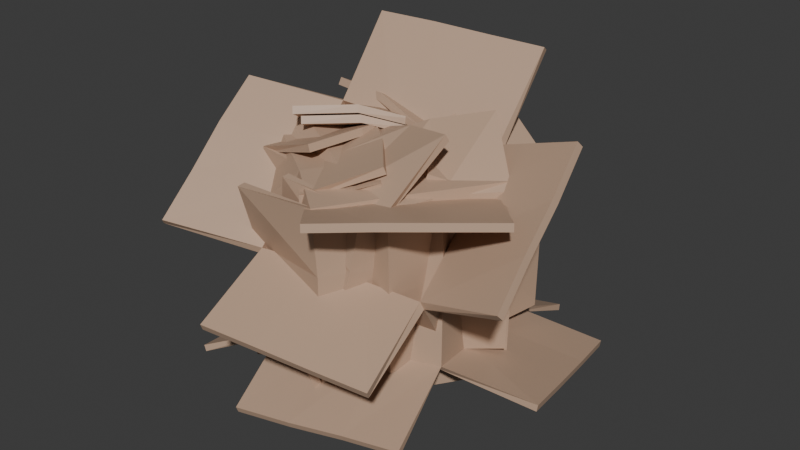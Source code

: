 # Source: boxes.blend  (saved by Blender 4.4.30; exported with 4.5.12 LTS)
import bpy
from mathutils import Matrix  # noqa: F401  (used for matrix-valued properties, if any)

bpy.ops.wm.read_factory_settings(use_empty=True)
scene = bpy.context.scene
scene.name = 'Scene'

# ---- collections
col_boxes = bpy.data.collections.new('boxes'); scene.collection.children.link(col_boxes)

# ---- materials (node trees are filled in below, after node groups)
mat_box = bpy.data.materials.new('box')

# ---- material node trees
mat_box.use_nodes = True; mat_box.node_tree.nodes.clear()
_N = mat_box.node_tree.nodes; _L = mat_box.node_tree.links
n0 = _N.new('ShaderNodeBsdfPrincipled'); n0.name = 'Principled BSDF'; n0.location = (10, 300)
n0.inputs[0].default_value = (0.5127, 0.3476, 0.2435, 1.0)
n1 = _N.new('ShaderNodeOutputMaterial'); n1.name = 'Material Output'; n1.location = (300, 300)
_L.new(n0.outputs[0], n1.inputs[0])
n1.is_active_output = True

# ---- world
world_world = bpy.data.worlds.new('World'); scene.world = world_world
world_world.use_nodes = True; world_world.node_tree.nodes.clear()
_N = world_world.node_tree.nodes; _L = world_world.node_tree.links
n0 = _N.new('ShaderNodeOutputWorld'); n0.name = 'World Output'; n0.location = (300, 300)
n1 = _N.new('ShaderNodeBackground'); n1.name = 'Background'; n1.location = (10, 300)
n1.inputs[0].default_value = (0.05088, 0.05088, 0.05088, 1.0)
_L.new(n1.outputs[0], n0.inputs[0])
n0.is_active_output = True
world_world.color = (0.05088, 0.05088, 0.05088)
world_world.sun_shadow_jitter_overblur = 0.0

# ---- meshes
me_box_0 = bpy.data.meshes.new('box-0')
me_box_0.from_pydata([(0.5634, 0.9966, 0.4879), (0.7274, 0.8031, -0.7981), (-0.9642, 0.6861, 0.3629), (-0.8363, 0.5055, -0.9326), (0.8366, -0.519, 0.7535), (0.9967, -0.711, -0.5524), (-0.6974, -0.8263, 0.6266), (-0.5428, -1.024, -0.6739), (1.198, -1.505, -0.8396), (-0.3154, -1.802, -0.9588), (-1.553, 0.1992, -1.26), (-1.294, -1.295, -1.008), (0.7088, 1.6, -1.141), (-0.7936, 1.298, -1.271), (1.545, 0.9493, -0.9004), (1.836, -0.5446, -0.637), (-0.4466, 0.8027, 0.4136), (0.04954, 0.8939, 0.447), (0.1898, 0.7172, -0.8532), (-0.3003, 0.6194, -0.8936), (0.3232, -0.6423, 0.7065), (-0.182, -0.7212, 0.6766), (-0.02443, -0.932, -0.6386), (0.481, -0.8357, -0.5827), (0.2056, -1.712, -0.9164), (0.6928, -1.601, -0.876), (0.2076, 1.499, -1.186), (-0.2902, 1.41, -1.238), (-0.7907, -0.3191, 0.5271), (-0.8788, 0.1713, 0.4517), (-0.7366, -0.01577, -0.8494), (-0.638, -0.5049, -0.7634), (0.6601, 0.4804, 0.5945), (0.7483, -0.02471, 0.6604), (0.909, -0.2015, -0.6245), (0.81, 0.2902, -0.7174), (-1.477, -0.2987, -1.177), (-1.387, -0.7859, -1.093), (1.742, -0.0456, -0.729), (1.645, 0.4496, -0.8187), (-0.2784, -0.2289, 0.5774), (-0.362, 0.2826, 0.5015), (0.2382, -0.1174, 0.6441), (0.1332, 0.369, 0.5435), (0.6536, 0.8963, -0.1644), (-0.9007, 0.5925, -0.2986), (-0.6282, -0.9274, -0.03342), (0.9304, -0.621, 0.09116), (-0.09663, -0.8412, 0.01038), (0.4093, -0.7529, 0.05454), (0.1302, 0.8069, -0.2076), (-0.386, 0.7116, -0.2617), (0.8476, -0.1113, 0.02646), (0.7503, 0.38, -0.06666), (-0.8334, 0.07534, -0.2053), (-0.7122, -0.4175, -0.131), (0.5401, 0.9509, 0.4569), (0.7109, 0.7646, -0.841), (-0.9205, 0.6541, 0.337), (-0.7957, 0.4768, -0.9663), (0.8006, -0.498, 0.7104), (0.9683, -0.6901, -0.6009), (-0.6654, -0.7919, 0.5893), (-0.5148, -0.9927, -0.717), (1.198, -1.484, -0.8958), (-0.3149, -1.781, -1.015), (-1.527, 0.1949, -1.314), (-1.268, -1.3, -1.062), (0.7182, 1.576, -1.195), (-0.7846, 1.274, -1.325), (1.539, 0.9387, -0.9592), (1.831, -0.5551, -0.6958), (-0.4344, 0.7555, 0.3786), (0.06173, 0.8465, 0.4124), (0.2021, 0.6659, -0.8817), (-0.2878, 0.568, -0.9218), (0.3201, -0.6068, 0.6582), (-0.1837, -0.6876, 0.627), (-0.02971, -0.8861, -0.6769), (0.4745, -0.7896, -0.6205), (0.2063, -1.691, -0.9726), (0.6928, -1.58, -0.9322), (0.2171, 1.475, -1.24), (-0.2809, 1.386, -1.293), (-0.7442, -0.3173, 0.4892), (-0.833, 0.1738, 0.413), (-0.6847, -0.01068, -0.8792), (-0.586, -0.5001, -0.793), (0.6243, 0.4659, 0.5486), (0.7115, -0.03899, 0.6151), (0.8675, -0.2165, -0.6652), (0.7684, 0.2757, -0.7581), (-1.451, -0.303, -1.231), (-1.361, -0.7903, -1.147), (1.737, -0.05682, -0.7877), (1.639, 0.4383, -0.8774), (-0.2712, -0.2381, 0.5186), (-0.3552, 0.2743, 0.4425), (0.2452, -0.1262, 0.5852), (0.1403, 0.3602, 0.4846), (0.6189, 0.8474, -0.1616), (-0.8516, 0.5595, -0.2888), (-0.5933, -0.8786, -0.03676), (0.8809, -0.589, 0.08028), (-0.1064, -0.7829, 0.000285), (0.3983, -0.6947, 0.04453), (0.1405, 0.7486, -0.1981), (-0.3752, 0.6533, -0.2524), (0.789, -0.1232, 0.02102), (0.6916, 0.3685, -0.07202), (-0.7748, 0.08745, -0.2006), (-0.6536, -0.4056, -0.1259)], [], [(51, 19, 3, 45), (55, 31, 7, 46), (49, 23, 5, 47), (53, 35, 1, 44), (42, 20, 4, 33), (22, 7, 9, 24), (30, 3, 10, 36), (18, 1, 12, 26), (34, 5, 15, 38), (3, 19, 27, 13), (19, 18, 26, 27), (5, 23, 25, 8), (23, 22, 24, 25), (28, 6, 21, 40), (40, 21, 20, 42), (46, 7, 22, 48), (48, 22, 23, 49), (44, 1, 18, 50), (50, 18, 19, 51), (16, 41, 43, 17), (41, 40, 42, 43), (2, 29, 41, 16), (29, 28, 40, 41), (1, 35, 39, 14), (35, 34, 38, 39), (7, 31, 37, 11), (31, 30, 36, 37), (17, 43, 32, 0), (43, 42, 33, 32), (47, 5, 34, 52), (52, 34, 35, 53), (45, 3, 30, 54), (54, 30, 31, 55), (29, 54, 55, 28), (2, 45, 54, 29), (33, 52, 53, 32), (4, 47, 52, 33), (17, 50, 51, 16), (0, 44, 50, 17), (21, 48, 49, 20), (6, 46, 48, 21), (32, 53, 44, 0), (20, 49, 47, 4), (28, 55, 46, 6), (16, 51, 45, 2), (107, 101, 59, 75), (111, 102, 63, 87), (105, 103, 61, 79), (109, 100, 57, 91), (98, 89, 60, 76), (78, 80, 65, 63), (86, 92, 66, 59), (74, 82, 68, 57), (90, 94, 71, 61), (59, 69, 83, 75), (75, 83, 82, 74), (61, 64, 81, 79), (79, 81, 80, 78), (84, 96, 77, 62), (96, 98, 76, 77), (102, 104, 78, 63), (104, 105, 79, 78), (100, 106, 74, 57), (106, 107, 75, 74), (72, 73, 99, 97), (97, 99, 98, 96), (58, 72, 97, 85), (85, 97, 96, 84), (57, 70, 95, 91), (91, 95, 94, 90), (63, 67, 93, 87), (87, 93, 92, 86), (73, 56, 88, 99), (99, 88, 89, 98), (103, 108, 90, 61), (108, 109, 91, 90), (101, 110, 86, 59), (110, 111, 87, 86), (85, 84, 111, 110), (58, 85, 110, 101), (89, 88, 109, 108), (60, 89, 108, 103), (73, 72, 107, 106), (56, 73, 106, 100), (77, 76, 105, 104), (62, 77, 104, 102), (88, 56, 100, 109), (76, 60, 103, 105), (84, 62, 102, 111), (72, 58, 101, 107), (8, 25, 81, 64), (5, 8, 64, 61), (9, 7, 63, 65), (11, 37, 93, 67), (7, 11, 67, 63), (10, 3, 59, 66), (13, 27, 83, 69), (3, 13, 69, 59), (12, 1, 57, 68), (14, 39, 95, 70), (1, 14, 70, 57), (15, 5, 61, 71), (24, 9, 65, 80), (25, 24, 80, 81), (26, 12, 68, 82), (27, 26, 82, 83), (36, 10, 66, 92), (37, 36, 92, 93), (38, 15, 71, 94), (39, 38, 94, 95)])
_uv = me_box_0.uv_layers.new(name='UVMap')
_uv.uv.foreach_set('vector', [0.5409, 0.1667, 0.625, 0.1667, 0.625, 0.25, 0.5409, 0.25, 0.5409, 0.4167, 0.625, 0.4167, 0.625, 0.5, 0.5409, 0.5, 0.5409, 0.6667, 0.625, 0.6667, 0.625, 0.75, 0.5409, 0.75, 0.5409, 0.9167, 0.625, 0.9167, 0.625, 1.0, 0.5409, 1.0, 0.2917, 0.6667, 0.375, 0.6667, 0.375, 0.75, 0.2917, 0.75, 0.625, 0.5833, 0.625, 0.5, 0.625, 0.5, 0.625, 0.5833, 0.625, 0.3333, 0.625, 0.25, 0.625, 0.25, 0.625, 0.3333, 0.625, 0.08333, 0.625, 0.0, 0.625, 0.0, 0.625, 0.08333, 0.625, 0.8333, 0.625, 0.75, 0.625, 0.75, 0.625, 0.8333, 0.625, 0.25, 0.625, 0.1667, 0.625, 0.1667, 0.625, 0.25, 0.625, 0.1667, 0.625, 0.08333, 0.625, 0.08333, 0.625, 0.1667, 0.625, 0.75, 0.625, 0.6667, 0.625, 0.6667, 0.625, 0.75, 0.625, 0.6667, 0.625, 0.5833, 0.625, 0.5833, 0.625, 0.6667, 0.2917, 0.5, 0.375, 0.5, 0.375, 0.5833, 0.2917, 0.5833, 0.2917, 0.5833, 0.375, 0.5833, 0.375, 0.6667, 0.2917, 0.6667, 0.5409, 0.5, 0.625, 0.5, 0.625, 0.5833, 0.5409, 0.5833, 0.5409, 0.5833, 0.625, 0.5833, 0.625, 0.6667, 0.5409, 0.6667, 0.5409, 0.0, 0.625, 0.0, 0.625, 0.08333, 0.5409, 0.08333, 0.5409, 0.08333, 0.625, 0.08333, 0.625, 0.1667, 0.5409, 0.1667, 0.125, 0.5833, 0.2083, 0.5833, 0.2083, 0.6667, 0.125, 0.6667, 0.2083, 0.5833, 0.2917, 0.5833, 0.2917, 0.6667, 0.2083, 0.6667, 0.125, 0.5, 0.2083, 0.5, 0.2083, 0.5833, 0.125, 0.5833, 0.2083, 0.5, 0.2917, 0.5, 0.2917, 0.5833, 0.2083, 0.5833, 0.625, 1.0, 0.625, 0.9167, 0.625, 0.9167, 0.625, 1.0, 0.625, 0.9167, 0.625, 0.8333, 0.625, 0.8333, 0.625, 0.9167, 0.625, 0.5, 0.625, 0.4167, 0.625, 0.4167, 0.625, 0.5, 0.625, 0.4167, 0.625, 0.3333, 0.625, 0.3333, 0.625, 0.4167, 0.125, 0.6667, 0.2083, 0.6667, 0.2083, 0.75, 0.125, 0.75, 0.2083, 0.6667, 0.2917, 0.6667, 0.2917, 0.75, 0.2083, 0.75, 0.5409, 0.75, 0.625, 0.75, 0.625, 0.8333, 0.5409, 0.8333, 0.5409, 0.8333, 0.625, 0.8333, 0.625, 0.9167, 0.5409, 0.9167, 0.5409, 0.25, 0.625, 0.25, 0.625, 0.3333, 0.5409, 0.3333, 0.5409, 0.3333, 0.625, 0.3333, 0.625, 0.4167, 0.5409, 0.4167, 0.375, 0.3333, 0.5409, 0.3333, 0.5409, 0.4167, 0.375, 0.4167, 0.375, 0.25, 0.5409, 0.25, 0.5409, 0.3333, 0.375, 0.3333, 0.375, 0.8333, 0.5409, 0.8333, 0.5409, 0.9167, 0.375, 0.9167, 0.375, 0.75, 0.5409, 0.75, 0.5409, 0.8333, 0.375, 0.8333, 0.375, 0.08333, 0.5409, 0.08333, 0.5409, 0.1667, 0.375, 0.1667, 0.375, 0.0, 0.5409, 0.0, 0.5409, 0.08333, 0.375, 0.08333, 0.375, 0.5833, 0.5409, 0.5833, 0.5409, 0.6667, 0.375, 0.6667, 0.375, 0.5, 0.5409, 0.5, 0.5409, 0.5833, 0.375, 0.5833, 0.375, 0.9167, 0.5409, 0.9167, 0.5409, 1.0, 0.375, 1.0, 0.375, 0.6667, 0.5409, 0.6667, 0.5409, 0.75, 0.375, 0.75, 0.375, 0.4167, 0.5409, 0.4167, 0.5409, 0.5, 0.375, 0.5, 0.375, 0.1667, 0.5409, 0.1667, 0.5409, 0.25, 0.375, 0.25, 0.5409, 0.1667, 0.5409, 0.25, 0.625, 0.25, 0.625, 0.1667, 0.5409, 0.4167, 0.5409, 0.5, 0.625, 0.5, 0.625, 0.4167, 0.5409, 0.6667, 0.5409, 0.75, 0.625, 0.75, 0.625, 0.6667, 0.5409, 0.9167, 0.5409, 1.0, 0.625, 1.0, 0.625, 0.9167, 0.2917, 0.6667, 0.2917, 0.75, 0.375, 0.75, 0.375, 0.6667, 0.625, 0.5833, 0.625, 0.5833, 0.625, 0.5, 0.625, 0.5, 0.625, 0.3333, 0.625, 0.3333, 0.625, 0.25, 0.625, 0.25, 0.625, 0.08333, 0.625, 0.08333, 0.625, 0.0, 0.625, 0.0, 0.625, 0.8333, 0.625, 0.8333, 0.625, 0.75, 0.625, 0.75, 0.625, 0.25, 0.625, 0.25, 0.625, 0.1667, 0.625, 0.1667, 0.625, 0.1667, 0.625, 0.1667, 0.625, 0.08333, 0.625, 0.08333, 0.625, 0.75, 0.625, 0.75, 0.625, 0.6667, 0.625, 0.6667, 0.625, 0.6667, 0.625, 0.6667, 0.625, 0.5833, 0.625, 0.5833, 0.2917, 0.5, 0.2917, 0.5833, 0.375, 0.5833, 0.375, 0.5, 0.2917, 0.5833, 0.2917, 0.6667, 0.375, 0.6667, 0.375, 0.5833, 0.5409, 0.5, 0.5409, 0.5833, 0.625, 0.5833, 0.625, 0.5, 0.5409, 0.5833, 0.5409, 0.6667, 0.625, 0.6667, 0.625, 0.5833, 0.5409, 0.0, 0.5409, 0.08333, 0.625, 0.08333, 0.625, 0.0, 0.5409, 0.08333, 0.5409, 0.1667, 0.625, 0.1667, 0.625, 0.08333, 0.125, 0.5833, 0.125, 0.6667, 0.2083, 0.6667, 0.2083, 0.5833, 0.2083, 0.5833, 0.2083, 0.6667, 0.2917, 0.6667, 0.2917, 0.5833, 0.125, 0.5, 0.125, 0.5833, 0.2083, 0.5833, 0.2083, 0.5, 0.2083, 0.5, 0.2083, 0.5833, 0.2917, 0.5833, 0.2917, 0.5, 0.625, 1.0, 0.625, 1.0, 0.625, 0.9167, 0.625, 0.9167, 0.625, 0.9167, 0.625, 0.9167, 0.625, 0.8333, 0.625, 0.8333, 0.625, 0.5, 0.625, 0.5, 0.625, 0.4167, 0.625, 0.4167, 0.625, 0.4167, 0.625, 0.4167, 0.625, 0.3333, 0.625, 0.3333, 0.125, 0.6667, 0.125, 0.75, 0.2083, 0.75, 0.2083, 0.6667, 0.2083, 0.6667, 0.2083, 0.75, 0.2917, 0.75, 0.2917, 0.6667, 0.5409, 0.75, 0.5409, 0.8333, 0.625, 0.8333, 0.625, 0.75, 0.5409, 0.8333, 0.5409, 0.9167, 0.625, 0.9167, 0.625, 0.8333, 0.5409, 0.25, 0.5409, 0.3333, 0.625, 0.3333, 0.625, 0.25, 0.5409, 0.3333, 0.5409, 0.4167, 0.625, 0.4167, 0.625, 0.3333, 0.375, 0.3333, 0.375, 0.4167, 0.5409, 0.4167, 0.5409, 0.3333, 0.375, 0.25, 0.375, 0.3333, 0.5409, 0.3333, 0.5409, 0.25, 0.375, 0.8333, 0.375, 0.9167, 0.5409, 0.9167, 0.5409, 0.8333, 0.375, 0.75, 0.375, 0.8333, 0.5409, 0.8333, 0.5409, 0.75, 0.375, 0.08333, 0.375, 0.1667, 0.5409, 0.1667, 0.5409, 0.08333, 0.375, 0.0, 0.375, 0.08333, 0.5409, 0.08333, 0.5409, 0.0, 0.375, 0.5833, 0.375, 0.6667, 0.5409, 0.6667, 0.5409, 0.5833, 0.375, 0.5, 0.375, 0.5833, 0.5409, 0.5833, 0.5409, 0.5, 0.375, 0.9167, 0.375, 1.0, 0.5409, 1.0, 0.5409, 0.9167, 0.375, 0.6667, 0.375, 0.75, 0.5409, 0.75, 0.5409, 0.6667, 0.375, 0.4167, 0.375, 0.5, 0.5409, 0.5, 0.5409, 0.4167, 0.375, 0.1667, 0.375, 0.25, 0.5409, 0.25, 0.5409, 0.1667, 0.625, 0.75, 0.625, 0.6667, 0.625, 0.6667, 0.625, 0.75, 0.625, 0.75, 0.625, 0.75, 0.625, 0.75, 0.625, 0.75, 0.625, 0.5, 0.625, 0.5, 0.625, 0.5, 0.625, 0.5, 0.625, 0.5, 0.625, 0.4167, 0.625, 0.4167, 0.625, 0.5, 0.625, 0.5, 0.625, 0.5, 0.625, 0.5, 0.625, 0.5, 0.625, 0.25, 0.625, 0.25, 0.625, 0.25, 0.625, 0.25, 0.625, 0.25, 0.625, 0.1667, 0.625, 0.1667, 0.625, 0.25, 0.625, 0.25, 0.625, 0.25, 0.625, 0.25, 0.625, 0.25, 0.625, 0.0, 0.625, 0.0, 0.625, 0.0, 0.625, 0.0, 0.625, 1.0, 0.625, 0.9167, 0.625, 0.9167, 0.625, 1.0, 0.625, 1.0, 0.625, 1.0, 0.625, 1.0, 0.625, 1.0, 0.625, 0.75, 0.625, 0.75, 0.625, 0.75, 0.625, 0.75, 0.625, 0.5833, 0.625, 0.5, 0.625, 0.5, 0.625, 0.5833, 0.625, 0.6667, 0.625, 0.5833, 0.625, 0.5833, 0.625, 0.6667, 0.625, 0.08333, 0.625, 0.0, 0.625, 0.0, 0.625, 0.08333, 0.625, 0.1667, 0.625, 0.08333, 0.625, 0.08333, 0.625, 0.1667, 0.625, 0.3333, 0.625, 0.25, 0.625, 0.25, 0.625, 0.3333, 0.625, 0.4167, 0.625, 0.3333, 0.625, 0.3333, 0.625, 0.4167, 0.625, 0.8333, 0.625, 0.75, 0.625, 0.75, 0.625, 0.8333, 0.625, 0.9167, 0.625, 0.8333, 0.625, 0.8333, 0.625, 0.9167])
me_box_0.materials.append(mat_box)
me_box_0.update()
me_box_1 = bpy.data.meshes.new('box-1')
me_box_1.from_pydata([(-0.7799, -0.4533, -0.8645), (-0.5557, -1.213, 0.1785), (-0.9453, 0.8045, 0.05976), (-0.7444, 0.06463, 1.127), (0.7553, -0.1522, -0.9776), (0.9762, -0.9202, 0.08444), (0.5848, 1.109, -0.04893), (0.8091, 0.3487, 1.012), (1.792, -1.033, 0.3594), (1.617, 0.2088, 1.266), (-0.6684, 0.5523, 1.812), (0.8365, 0.8509, 1.715), (-1.323, -1.577, 0.3487), (-1.489, -0.3488, 1.259), (-0.4477, -1.966, -0.1676), (1.066, -1.687, -0.2908), (-0.9007, 0.3793, -0.2634), (-0.8381, -0.02907, -0.5547), (-0.6378, -0.7829, 0.5102), (-0.6925, -0.3815, 0.8057), (0.7183, 0.2739, -0.6595), (0.641, 0.6884, -0.3686), (0.8801, -0.07892, 0.7065), (0.941, -0.4844, 0.3904), (1.689, -0.2147, 0.955), (1.73, -0.6171, 0.6588), (-1.378, -1.168, 0.6536), (-1.443, -0.7688, 0.9619), (0.06938, 1.005, -0.001133), (-0.4253, 0.913, 0.02607), (-0.2143, 0.1601, 1.093), (0.2825, 0.2486, 1.051), (-0.255, -0.3451, -0.9196), (0.2538, -0.2548, -0.9364), (0.4608, -1.017, 0.1052), (-0.03855, -1.11, 0.1526), (-0.17, 0.6591, 1.786), (0.3222, 0.7536, 1.749), (0.5617, -1.785, -0.248), (0.05932, -1.878, -0.2044), (0.1381, 0.5905, -0.3181), (-0.3754, 0.4895, -0.2961), (0.1879, 0.178, -0.6514), (-0.3084, 0.08769, -0.5936), (-0.6622, -0.8467, -0.3365), (-0.8424, 0.4272, 0.6087), (0.6979, 0.7299, 0.4971), (0.8768, -0.5533, -0.4426), (0.778, 0.297, 0.1778), (0.8465, -0.113, -0.1272), (-0.7368, -0.4194, -0.02129), (-0.8017, -0.004512, 0.2985), (0.362, -0.6503, -0.4307), (-0.1364, -0.7441, -0.3839), (-0.3249, 0.5538, 0.5816), (0.1822, 0.6187, 0.5391), (-0.7375, -0.4367, -0.8114), (-0.519, -1.213, 0.2381), (-0.8946, 0.7566, 0.06617), (-0.6986, 0.01397, 1.142), (0.7189, -0.1508, -0.9178), (0.9425, -0.9293, 0.1451), (0.5575, 1.046, -0.03717), (0.7842, 0.2866, 1.032), (1.767, -1.073, 0.4116), (1.594, 0.1676, 1.318), (-0.655, 0.4956, 1.851), (0.85, 0.7945, 1.754), (-1.294, -1.612, 0.4017), (-1.459, -0.3835, 1.313), (-0.4385, -1.994, -0.1039), (1.076, -1.715, -0.2274), (-0.8442, 0.3602, -0.2267), (-0.7813, -0.04789, -0.5184), (-0.5767, -0.797, 0.5412), (-0.6311, -0.3955, 0.8363), (0.6773, 0.2367, -0.6166), (0.6025, 0.6496, -0.3249), (0.8269, -0.1109, 0.7388), (0.887, -0.515, 0.4229), (1.665, -0.2561, 1.006), (1.706, -0.6578, 0.7105), (-1.349, -1.203, 0.7065), (-1.414, -0.8038, 1.015), (0.08338, 0.937, 0.008957), (-0.4124, 0.8452, 0.03722), (-0.202, 0.09125, 1.091), (0.2952, 0.1798, 1.049), (-0.2518, -0.3351, -0.8504), (0.2564, -0.2436, -0.8673), (0.4625, -0.9986, 0.1726), (-0.03739, -1.091, 0.22), (-0.1565, 0.6025, 1.825), (0.3357, 0.6972, 1.788), (0.5717, -1.813, -0.1845), (0.06933, -1.905, -0.1407), (0.1504, 0.5503, -0.2622), (-0.3642, 0.4493, -0.2399), (0.1996, 0.1378, -0.5953), (-0.2966, 0.04738, -0.5376), (-0.6199, -0.7978, -0.3096), (-0.7884, 0.3963, 0.5767), (0.6559, 0.6805, 0.4707), (0.8237, -0.5225, -0.409), (0.7096, 0.283, 0.1823), (0.7778, -0.1258, -0.122), (-0.6682, -0.4061, -0.02537), (-0.733, 0.008083, 0.2942), (0.3546, -0.5947, -0.3889), (-0.1443, -0.6885, -0.3422), (-0.3177, 0.4977, 0.5404), (0.1895, 0.5629, 0.4976)], [], [(51, 19, 3, 45), (55, 31, 7, 46), (49, 23, 5, 47), (53, 35, 1, 44), (42, 20, 4, 33), (22, 7, 9, 24), (30, 3, 10, 36), (18, 1, 12, 26), (34, 5, 15, 38), (3, 19, 27, 13), (19, 18, 26, 27), (5, 23, 25, 8), (23, 22, 24, 25), (28, 6, 21, 40), (40, 21, 20, 42), (46, 7, 22, 48), (48, 22, 23, 49), (44, 1, 18, 50), (50, 18, 19, 51), (16, 41, 43, 17), (41, 40, 42, 43), (2, 29, 41, 16), (29, 28, 40, 41), (1, 35, 39, 14), (35, 34, 38, 39), (7, 31, 37, 11), (31, 30, 36, 37), (17, 43, 32, 0), (43, 42, 33, 32), (47, 5, 34, 52), (52, 34, 35, 53), (45, 3, 30, 54), (54, 30, 31, 55), (29, 54, 55, 28), (2, 45, 54, 29), (33, 52, 53, 32), (4, 47, 52, 33), (17, 50, 51, 16), (0, 44, 50, 17), (21, 48, 49, 20), (6, 46, 48, 21), (32, 53, 44, 0), (20, 49, 47, 4), (28, 55, 46, 6), (16, 51, 45, 2), (107, 101, 59, 75), (111, 102, 63, 87), (105, 103, 61, 79), (109, 100, 57, 91), (98, 89, 60, 76), (78, 80, 65, 63), (86, 92, 66, 59), (74, 82, 68, 57), (90, 94, 71, 61), (59, 69, 83, 75), (75, 83, 82, 74), (61, 64, 81, 79), (79, 81, 80, 78), (84, 96, 77, 62), (96, 98, 76, 77), (102, 104, 78, 63), (104, 105, 79, 78), (100, 106, 74, 57), (106, 107, 75, 74), (72, 73, 99, 97), (97, 99, 98, 96), (58, 72, 97, 85), (85, 97, 96, 84), (57, 70, 95, 91), (91, 95, 94, 90), (63, 67, 93, 87), (87, 93, 92, 86), (73, 56, 88, 99), (99, 88, 89, 98), (103, 108, 90, 61), (108, 109, 91, 90), (101, 110, 86, 59), (110, 111, 87, 86), (85, 84, 111, 110), (58, 85, 110, 101), (89, 88, 109, 108), (60, 89, 108, 103), (73, 72, 107, 106), (56, 73, 106, 100), (77, 76, 105, 104), (62, 77, 104, 102), (88, 56, 100, 109), (76, 60, 103, 105), (84, 62, 102, 111), (72, 58, 101, 107), (8, 25, 81, 64), (5, 8, 64, 61), (9, 7, 63, 65), (11, 37, 93, 67), (7, 11, 67, 63), (10, 3, 59, 66), (13, 27, 83, 69), (3, 13, 69, 59), (12, 1, 57, 68), (14, 39, 95, 70), (1, 14, 70, 57), (15, 5, 61, 71), (24, 9, 65, 80), (25, 24, 80, 81), (26, 12, 68, 82), (27, 26, 82, 83), (36, 10, 66, 92), (37, 36, 92, 93), (38, 15, 71, 94), (39, 38, 94, 95)])
_uv = me_box_1.uv_layers.new(name='UVMap')
_uv.uv.foreach_set('vector', [0.5409, 0.1667, 0.625, 0.1667, 0.625, 0.25, 0.5409, 0.25, 0.5409, 0.4167, 0.625, 0.4167, 0.625, 0.5, 0.5409, 0.5, 0.5409, 0.6667, 0.625, 0.6667, 0.625, 0.75, 0.5409, 0.75, 0.5409, 0.9167, 0.625, 0.9167, 0.625, 1.0, 0.5409, 1.0, 0.2917, 0.6667, 0.375, 0.6667, 0.375, 0.75, 0.2917, 0.75, 0.625, 0.5833, 0.625, 0.5, 0.625, 0.5, 0.625, 0.5833, 0.625, 0.3333, 0.625, 0.25, 0.625, 0.25, 0.625, 0.3333, 0.625, 0.08333, 0.625, 0.0, 0.625, 0.0, 0.625, 0.08333, 0.625, 0.8333, 0.625, 0.75, 0.625, 0.75, 0.625, 0.8333, 0.625, 0.25, 0.625, 0.1667, 0.625, 0.1667, 0.625, 0.25, 0.625, 0.1667, 0.625, 0.08333, 0.625, 0.08333, 0.625, 0.1667, 0.625, 0.75, 0.625, 0.6667, 0.625, 0.6667, 0.625, 0.75, 0.625, 0.6667, 0.625, 0.5833, 0.625, 0.5833, 0.625, 0.6667, 0.2917, 0.5, 0.375, 0.5, 0.375, 0.5833, 0.2917, 0.5833, 0.2917, 0.5833, 0.375, 0.5833, 0.375, 0.6667, 0.2917, 0.6667, 0.5409, 0.5, 0.625, 0.5, 0.625, 0.5833, 0.5409, 0.5833, 0.5409, 0.5833, 0.625, 0.5833, 0.625, 0.6667, 0.5409, 0.6667, 0.5409, 0.0, 0.625, 0.0, 0.625, 0.08333, 0.5409, 0.08333, 0.5409, 0.08333, 0.625, 0.08333, 0.625, 0.1667, 0.5409, 0.1667, 0.125, 0.5833, 0.2083, 0.5833, 0.2083, 0.6667, 0.125, 0.6667, 0.2083, 0.5833, 0.2917, 0.5833, 0.2917, 0.6667, 0.2083, 0.6667, 0.125, 0.5, 0.2083, 0.5, 0.2083, 0.5833, 0.125, 0.5833, 0.2083, 0.5, 0.2917, 0.5, 0.2917, 0.5833, 0.2083, 0.5833, 0.625, 1.0, 0.625, 0.9167, 0.625, 0.9167, 0.625, 1.0, 0.625, 0.9167, 0.625, 0.8333, 0.625, 0.8333, 0.625, 0.9167, 0.625, 0.5, 0.625, 0.4167, 0.625, 0.4167, 0.625, 0.5, 0.625, 0.4167, 0.625, 0.3333, 0.625, 0.3333, 0.625, 0.4167, 0.125, 0.6667, 0.2083, 0.6667, 0.2083, 0.75, 0.125, 0.75, 0.2083, 0.6667, 0.2917, 0.6667, 0.2917, 0.75, 0.2083, 0.75, 0.5409, 0.75, 0.625, 0.75, 0.625, 0.8333, 0.5409, 0.8333, 0.5409, 0.8333, 0.625, 0.8333, 0.625, 0.9167, 0.5409, 0.9167, 0.5409, 0.25, 0.625, 0.25, 0.625, 0.3333, 0.5409, 0.3333, 0.5409, 0.3333, 0.625, 0.3333, 0.625, 0.4167, 0.5409, 0.4167, 0.375, 0.3333, 0.5409, 0.3333, 0.5409, 0.4167, 0.375, 0.4167, 0.375, 0.25, 0.5409, 0.25, 0.5409, 0.3333, 0.375, 0.3333, 0.375, 0.8333, 0.5409, 0.8333, 0.5409, 0.9167, 0.375, 0.9167, 0.375, 0.75, 0.5409, 0.75, 0.5409, 0.8333, 0.375, 0.8333, 0.375, 0.08333, 0.5409, 0.08333, 0.5409, 0.1667, 0.375, 0.1667, 0.375, 0.0, 0.5409, 0.0, 0.5409, 0.08333, 0.375, 0.08333, 0.375, 0.5833, 0.5409, 0.5833, 0.5409, 0.6667, 0.375, 0.6667, 0.375, 0.5, 0.5409, 0.5, 0.5409, 0.5833, 0.375, 0.5833, 0.375, 0.9167, 0.5409, 0.9167, 0.5409, 1.0, 0.375, 1.0, 0.375, 0.6667, 0.5409, 0.6667, 0.5409, 0.75, 0.375, 0.75, 0.375, 0.4167, 0.5409, 0.4167, 0.5409, 0.5, 0.375, 0.5, 0.375, 0.1667, 0.5409, 0.1667, 0.5409, 0.25, 0.375, 0.25, 0.5409, 0.1667, 0.5409, 0.25, 0.625, 0.25, 0.625, 0.1667, 0.5409, 0.4167, 0.5409, 0.5, 0.625, 0.5, 0.625, 0.4167, 0.5409, 0.6667, 0.5409, 0.75, 0.625, 0.75, 0.625, 0.6667, 0.5409, 0.9167, 0.5409, 1.0, 0.625, 1.0, 0.625, 0.9167, 0.2917, 0.6667, 0.2917, 0.75, 0.375, 0.75, 0.375, 0.6667, 0.625, 0.5833, 0.625, 0.5833, 0.625, 0.5, 0.625, 0.5, 0.625, 0.3333, 0.625, 0.3333, 0.625, 0.25, 0.625, 0.25, 0.625, 0.08333, 0.625, 0.08333, 0.625, 0.0, 0.625, 0.0, 0.625, 0.8333, 0.625, 0.8333, 0.625, 0.75, 0.625, 0.75, 0.625, 0.25, 0.625, 0.25, 0.625, 0.1667, 0.625, 0.1667, 0.625, 0.1667, 0.625, 0.1667, 0.625, 0.08333, 0.625, 0.08333, 0.625, 0.75, 0.625, 0.75, 0.625, 0.6667, 0.625, 0.6667, 0.625, 0.6667, 0.625, 0.6667, 0.625, 0.5833, 0.625, 0.5833, 0.2917, 0.5, 0.2917, 0.5833, 0.375, 0.5833, 0.375, 0.5, 0.2917, 0.5833, 0.2917, 0.6667, 0.375, 0.6667, 0.375, 0.5833, 0.5409, 0.5, 0.5409, 0.5833, 0.625, 0.5833, 0.625, 0.5, 0.5409, 0.5833, 0.5409, 0.6667, 0.625, 0.6667, 0.625, 0.5833, 0.5409, 0.0, 0.5409, 0.08333, 0.625, 0.08333, 0.625, 0.0, 0.5409, 0.08333, 0.5409, 0.1667, 0.625, 0.1667, 0.625, 0.08333, 0.125, 0.5833, 0.125, 0.6667, 0.2083, 0.6667, 0.2083, 0.5833, 0.2083, 0.5833, 0.2083, 0.6667, 0.2917, 0.6667, 0.2917, 0.5833, 0.125, 0.5, 0.125, 0.5833, 0.2083, 0.5833, 0.2083, 0.5, 0.2083, 0.5, 0.2083, 0.5833, 0.2917, 0.5833, 0.2917, 0.5, 0.625, 1.0, 0.625, 1.0, 0.625, 0.9167, 0.625, 0.9167, 0.625, 0.9167, 0.625, 0.9167, 0.625, 0.8333, 0.625, 0.8333, 0.625, 0.5, 0.625, 0.5, 0.625, 0.4167, 0.625, 0.4167, 0.625, 0.4167, 0.625, 0.4167, 0.625, 0.3333, 0.625, 0.3333, 0.125, 0.6667, 0.125, 0.75, 0.2083, 0.75, 0.2083, 0.6667, 0.2083, 0.6667, 0.2083, 0.75, 0.2917, 0.75, 0.2917, 0.6667, 0.5409, 0.75, 0.5409, 0.8333, 0.625, 0.8333, 0.625, 0.75, 0.5409, 0.8333, 0.5409, 0.9167, 0.625, 0.9167, 0.625, 0.8333, 0.5409, 0.25, 0.5409, 0.3333, 0.625, 0.3333, 0.625, 0.25, 0.5409, 0.3333, 0.5409, 0.4167, 0.625, 0.4167, 0.625, 0.3333, 0.375, 0.3333, 0.375, 0.4167, 0.5409, 0.4167, 0.5409, 0.3333, 0.375, 0.25, 0.375, 0.3333, 0.5409, 0.3333, 0.5409, 0.25, 0.375, 0.8333, 0.375, 0.9167, 0.5409, 0.9167, 0.5409, 0.8333, 0.375, 0.75, 0.375, 0.8333, 0.5409, 0.8333, 0.5409, 0.75, 0.375, 0.08333, 0.375, 0.1667, 0.5409, 0.1667, 0.5409, 0.08333, 0.375, 0.0, 0.375, 0.08333, 0.5409, 0.08333, 0.5409, 0.0, 0.375, 0.5833, 0.375, 0.6667, 0.5409, 0.6667, 0.5409, 0.5833, 0.375, 0.5, 0.375, 0.5833, 0.5409, 0.5833, 0.5409, 0.5, 0.375, 0.9167, 0.375, 1.0, 0.5409, 1.0, 0.5409, 0.9167, 0.375, 0.6667, 0.375, 0.75, 0.5409, 0.75, 0.5409, 0.6667, 0.375, 0.4167, 0.375, 0.5, 0.5409, 0.5, 0.5409, 0.4167, 0.375, 0.1667, 0.375, 0.25, 0.5409, 0.25, 0.5409, 0.1667, 0.625, 0.75, 0.625, 0.6667, 0.625, 0.6667, 0.625, 0.75, 0.625, 0.75, 0.625, 0.75, 0.625, 0.75, 0.625, 0.75, 0.625, 0.5, 0.625, 0.5, 0.625, 0.5, 0.625, 0.5, 0.625, 0.5, 0.625, 0.4167, 0.625, 0.4167, 0.625, 0.5, 0.625, 0.5, 0.625, 0.5, 0.625, 0.5, 0.625, 0.5, 0.625, 0.25, 0.625, 0.25, 0.625, 0.25, 0.625, 0.25, 0.625, 0.25, 0.625, 0.1667, 0.625, 0.1667, 0.625, 0.25, 0.625, 0.25, 0.625, 0.25, 0.625, 0.25, 0.625, 0.25, 0.625, 0.0, 0.625, 0.0, 0.625, 0.0, 0.625, 0.0, 0.625, 1.0, 0.625, 0.9167, 0.625, 0.9167, 0.625, 1.0, 0.625, 1.0, 0.625, 1.0, 0.625, 1.0, 0.625, 1.0, 0.625, 0.75, 0.625, 0.75, 0.625, 0.75, 0.625, 0.75, 0.625, 0.5833, 0.625, 0.5, 0.625, 0.5, 0.625, 0.5833, 0.625, 0.6667, 0.625, 0.5833, 0.625, 0.5833, 0.625, 0.6667, 0.625, 0.08333, 0.625, 0.0, 0.625, 0.0, 0.625, 0.08333, 0.625, 0.1667, 0.625, 0.08333, 0.625, 0.08333, 0.625, 0.1667, 0.625, 0.3333, 0.625, 0.25, 0.625, 0.25, 0.625, 0.3333, 0.625, 0.4167, 0.625, 0.3333, 0.625, 0.3333, 0.625, 0.4167, 0.625, 0.8333, 0.625, 0.75, 0.625, 0.75, 0.625, 0.8333, 0.625, 0.9167, 0.625, 0.8333, 0.625, 0.8333, 0.625, 0.9167])
me_box_1.materials.append(mat_box)
me_box_1.update()
me_box_2 = bpy.data.meshes.new('box-2')
me_box_2.from_pydata([(-0.06927, -1.113, -0.5637), (-0.05706, -1.132, 0.774), (-1.103, 0.06863, -0.5693), (-1.126, 0.07879, 0.7919), (1.103, -0.07071, -0.5727), (1.118, -0.07996, 0.7798), (0.06225, 1.112, -0.5775), (0.07341, 1.113, 0.7931), (0.613, -0.4365, 0.969), (-0.3183, 0.7813, 1.171), (-0.6824, -0.5302, 1.164), (0.4938, 0.3916, 0.8453), (0.4516, -0.8172, 0.9737), (-0.5631, 0.3514, 0.6956), (0.4779, -1.739, 0.9171), (1.646, -0.7287, 0.9093), (-0.7576, -0.3414, -0.5779), (-0.4188, -0.7165, -0.5676), (-0.4371, -0.724, 0.7945), (-0.7698, -0.3437, 0.7945), (0.766, 0.3423, -0.5673), (0.4132, 0.7134, -0.584), (0.4284, 0.7215, 0.7938), (0.7745, 0.3371, 0.7834), (0.01143, 0.3707, 1.103), (0.3002, -0.03257, 1.033), (0.1126, -0.4321, 0.9752), (-0.232, -0.05293, 0.9841), (-0.3345, 0.7639, -0.5648), (-0.7101, 0.4282, -0.5724), (-0.72, 0.4303, 0.7897), (-0.332, 0.7592, 0.7898), (0.3368, -0.7592, -0.5829), (0.7198, -0.4124, -0.5639), (0.7211, -0.4312, 0.7434), (0.333, -0.762, 0.7517), (-0.3077, -0.1807, 1.165), (0.06225, 0.1229, 1.04), (1.258, -1.069, 0.9162), (0.8693, -1.403, 0.9211), (0.02298, 0.3778, -0.5707), (-0.3619, 0.02273, -0.5803), (0.3716, -0.02421, -0.5938), (-0.01945, -0.3476, -0.5779), (-0.05561, -1.12, 0.1051), (-1.116, 0.07301, 0.1046), (0.05862, 1.12, 0.09673), (1.12, -0.07844, 0.1067), (0.4335, 0.7259, 0.1015), (0.7837, 0.3475, 0.1028), (-0.422, -0.7286, 0.101), (-0.7779, -0.3388, 0.1095), (0.7365, -0.4355, 0.08654), (0.3499, -0.7669, 0.09534), (-0.736, 0.4469, 0.09602), (-0.3331, 0.7641, 0.1087), (-0.06508, -1.056, -0.5235), (-0.05154, -1.062, 0.7717), (-1.046, 0.06531, -0.5283), (-1.076, 0.06254, 0.7454), (1.046, -0.06649, -0.5315), (1.048, -0.07612, 0.7814), (0.05965, 1.056, -0.5362), (0.05808, 1.062, 0.7477), (0.5941, -0.4478, 0.9026), (-0.3495, 0.7597, 1.112), (-0.6616, -0.5535, 1.102), (0.4903, 0.3751, 0.7774), (0.4659, -0.8041, 0.9065), (-0.5512, 0.337, 0.6281), (0.4678, -1.728, 0.9856), (1.637, -0.7186, 0.9778), (-0.7209, -0.3087, -0.5281), (-0.3818, -0.6835, -0.5182), (-0.3953, -0.686, 0.7532), (-0.7253, -0.3139, 0.7495), (0.7284, 0.3093, -0.5184), (0.3778, 0.6809, -0.5331), (0.3816, 0.6837, 0.758), (0.7287, 0.3011, 0.7447), (-0.01754, 0.3524, 1.042), (0.2773, -0.04575, 0.968), (0.127, -0.4187, 0.908), (-0.2182, -0.05062, 0.9155), (-0.3012, 0.7269, -0.5156), (-0.6782, 0.391, -0.5224), (-0.6838, 0.3842, 0.7513), (-0.3012, 0.7129, 0.7472), (0.3047, -0.7227, -0.5326), (0.6868, -0.3754, -0.5144), (0.6852, -0.3899, 0.787), (0.2967, -0.721, 0.7953), (-0.2915, -0.2048, 1.101), (0.06633, 0.1015, 0.9736), (1.249, -1.058, 0.9847), (0.8598, -1.392, 0.9895), (0.02367, 0.378, -0.5007), (-0.3623, 0.02237, -0.5103), (0.3719, -0.02427, -0.5238), (-0.01911, -0.3477, -0.5079), (-0.05247, -1.05, 0.1056), (-1.047, 0.06864, 0.1055), (0.05561, 1.05, 0.09687), (1.05, -0.07293, 0.1072), (0.3817, 0.6788, 0.1019), (0.731, 0.3014, 0.1029), (-0.37, -0.6817, 0.1015), (-0.7254, -0.2925, 0.1102), (0.6903, -0.3829, 0.08704), (0.3034, -0.7147, 0.09566), (-0.6901, 0.394, 0.0963), (-0.287, 0.7115, 0.1085)], [], [(51, 19, 3, 45), (55, 31, 7, 46), (49, 23, 5, 47), (53, 35, 1, 44), (42, 20, 4, 33), (22, 7, 9, 24), (30, 3, 10, 36), (18, 1, 12, 26), (34, 5, 15, 38), (3, 19, 27, 13), (19, 18, 26, 27), (5, 23, 25, 8), (23, 22, 24, 25), (28, 6, 21, 40), (40, 21, 20, 42), (46, 7, 22, 48), (48, 22, 23, 49), (44, 1, 18, 50), (50, 18, 19, 51), (16, 41, 43, 17), (41, 40, 42, 43), (2, 29, 41, 16), (29, 28, 40, 41), (1, 35, 39, 14), (35, 34, 38, 39), (7, 31, 37, 11), (31, 30, 36, 37), (17, 43, 32, 0), (43, 42, 33, 32), (47, 5, 34, 52), (52, 34, 35, 53), (45, 3, 30, 54), (54, 30, 31, 55), (29, 54, 55, 28), (2, 45, 54, 29), (33, 52, 53, 32), (4, 47, 52, 33), (17, 50, 51, 16), (0, 44, 50, 17), (21, 48, 49, 20), (6, 46, 48, 21), (32, 53, 44, 0), (20, 49, 47, 4), (28, 55, 46, 6), (16, 51, 45, 2), (107, 101, 59, 75), (111, 102, 63, 87), (105, 103, 61, 79), (109, 100, 57, 91), (98, 89, 60, 76), (78, 80, 65, 63), (86, 92, 66, 59), (74, 82, 68, 57), (90, 94, 71, 61), (59, 69, 83, 75), (75, 83, 82, 74), (61, 64, 81, 79), (79, 81, 80, 78), (84, 96, 77, 62), (96, 98, 76, 77), (102, 104, 78, 63), (104, 105, 79, 78), (100, 106, 74, 57), (106, 107, 75, 74), (72, 73, 99, 97), (97, 99, 98, 96), (58, 72, 97, 85), (85, 97, 96, 84), (57, 70, 95, 91), (91, 95, 94, 90), (63, 67, 93, 87), (87, 93, 92, 86), (73, 56, 88, 99), (99, 88, 89, 98), (103, 108, 90, 61), (108, 109, 91, 90), (101, 110, 86, 59), (110, 111, 87, 86), (85, 84, 111, 110), (58, 85, 110, 101), (89, 88, 109, 108), (60, 89, 108, 103), (73, 72, 107, 106), (56, 73, 106, 100), (77, 76, 105, 104), (62, 77, 104, 102), (88, 56, 100, 109), (76, 60, 103, 105), (84, 62, 102, 111), (72, 58, 101, 107), (8, 25, 81, 64), (5, 8, 64, 61), (9, 7, 63, 65), (11, 37, 93, 67), (7, 11, 67, 63), (10, 3, 59, 66), (13, 27, 83, 69), (3, 13, 69, 59), (12, 1, 57, 68), (14, 39, 95, 70), (1, 14, 70, 57), (15, 5, 61, 71), (24, 9, 65, 80), (25, 24, 80, 81), (26, 12, 68, 82), (27, 26, 82, 83), (36, 10, 66, 92), (37, 36, 92, 93), (38, 15, 71, 94), (39, 38, 94, 95)])
_uv = me_box_2.uv_layers.new(name='UVMap')
_uv.uv.foreach_set('vector', [0.5409, 0.1667, 0.625, 0.1667, 0.625, 0.25, 0.5409, 0.25, 0.5409, 0.4167, 0.625, 0.4167, 0.625, 0.5, 0.5409, 0.5, 0.5409, 0.6667, 0.625, 0.6667, 0.625, 0.75, 0.5409, 0.75, 0.5409, 0.9167, 0.625, 0.9167, 0.625, 1.0, 0.5409, 1.0, 0.2917, 0.6667, 0.375, 0.6667, 0.375, 0.75, 0.2917, 0.75, 0.625, 0.5833, 0.625, 0.5, 0.625, 0.5, 0.625, 0.5833, 0.625, 0.3333, 0.625, 0.25, 0.625, 0.25, 0.625, 0.3333, 0.625, 0.08333, 0.625, 0.0, 0.625, 0.0, 0.625, 0.08333, 0.625, 0.8333, 0.625, 0.75, 0.625, 0.75, 0.625, 0.8333, 0.625, 0.25, 0.625, 0.1667, 0.625, 0.1667, 0.625, 0.25, 0.625, 0.1667, 0.625, 0.08333, 0.625, 0.08333, 0.625, 0.1667, 0.625, 0.75, 0.625, 0.6667, 0.625, 0.6667, 0.625, 0.75, 0.625, 0.6667, 0.625, 0.5833, 0.625, 0.5833, 0.625, 0.6667, 0.2917, 0.5, 0.375, 0.5, 0.375, 0.5833, 0.2917, 0.5833, 0.2917, 0.5833, 0.375, 0.5833, 0.375, 0.6667, 0.2917, 0.6667, 0.5409, 0.5, 0.625, 0.5, 0.625, 0.5833, 0.5409, 0.5833, 0.5409, 0.5833, 0.625, 0.5833, 0.625, 0.6667, 0.5409, 0.6667, 0.5409, 0.0, 0.625, 0.0, 0.625, 0.08333, 0.5409, 0.08333, 0.5409, 0.08333, 0.625, 0.08333, 0.625, 0.1667, 0.5409, 0.1667, 0.125, 0.5833, 0.2083, 0.5833, 0.2083, 0.6667, 0.125, 0.6667, 0.2083, 0.5833, 0.2917, 0.5833, 0.2917, 0.6667, 0.2083, 0.6667, 0.125, 0.5, 0.2083, 0.5, 0.2083, 0.5833, 0.125, 0.5833, 0.2083, 0.5, 0.2917, 0.5, 0.2917, 0.5833, 0.2083, 0.5833, 0.625, 1.0, 0.625, 0.9167, 0.625, 0.9167, 0.625, 1.0, 0.625, 0.9167, 0.625, 0.8333, 0.625, 0.8333, 0.625, 0.9167, 0.625, 0.5, 0.625, 0.4167, 0.625, 0.4167, 0.625, 0.5, 0.625, 0.4167, 0.625, 0.3333, 0.625, 0.3333, 0.625, 0.4167, 0.125, 0.6667, 0.2083, 0.6667, 0.2083, 0.75, 0.125, 0.75, 0.2083, 0.6667, 0.2917, 0.6667, 0.2917, 0.75, 0.2083, 0.75, 0.5409, 0.75, 0.625, 0.75, 0.625, 0.8333, 0.5409, 0.8333, 0.5409, 0.8333, 0.625, 0.8333, 0.625, 0.9167, 0.5409, 0.9167, 0.5409, 0.25, 0.625, 0.25, 0.625, 0.3333, 0.5409, 0.3333, 0.5409, 0.3333, 0.625, 0.3333, 0.625, 0.4167, 0.5409, 0.4167, 0.375, 0.3333, 0.5409, 0.3333, 0.5409, 0.4167, 0.375, 0.4167, 0.375, 0.25, 0.5409, 0.25, 0.5409, 0.3333, 0.375, 0.3333, 0.375, 0.8333, 0.5409, 0.8333, 0.5409, 0.9167, 0.375, 0.9167, 0.375, 0.75, 0.5409, 0.75, 0.5409, 0.8333, 0.375, 0.8333, 0.375, 0.08333, 0.5409, 0.08333, 0.5409, 0.1667, 0.375, 0.1667, 0.375, 0.0, 0.5409, 0.0, 0.5409, 0.08333, 0.375, 0.08333, 0.375, 0.5833, 0.5409, 0.5833, 0.5409, 0.6667, 0.375, 0.6667, 0.375, 0.5, 0.5409, 0.5, 0.5409, 0.5833, 0.375, 0.5833, 0.375, 0.9167, 0.5409, 0.9167, 0.5409, 1.0, 0.375, 1.0, 0.375, 0.6667, 0.5409, 0.6667, 0.5409, 0.75, 0.375, 0.75, 0.375, 0.4167, 0.5409, 0.4167, 0.5409, 0.5, 0.375, 0.5, 0.375, 0.1667, 0.5409, 0.1667, 0.5409, 0.25, 0.375, 0.25, 0.5409, 0.1667, 0.5409, 0.25, 0.625, 0.25, 0.625, 0.1667, 0.5409, 0.4167, 0.5409, 0.5, 0.625, 0.5, 0.625, 0.4167, 0.5409, 0.6667, 0.5409, 0.75, 0.625, 0.75, 0.625, 0.6667, 0.5409, 0.9167, 0.5409, 1.0, 0.625, 1.0, 0.625, 0.9167, 0.2917, 0.6667, 0.2917, 0.75, 0.375, 0.75, 0.375, 0.6667, 0.625, 0.5833, 0.625, 0.5833, 0.625, 0.5, 0.625, 0.5, 0.625, 0.3333, 0.625, 0.3333, 0.625, 0.25, 0.625, 0.25, 0.625, 0.08333, 0.625, 0.08333, 0.625, 0.0, 0.625, 0.0, 0.625, 0.8333, 0.625, 0.8333, 0.625, 0.75, 0.625, 0.75, 0.625, 0.25, 0.625, 0.25, 0.625, 0.1667, 0.625, 0.1667, 0.625, 0.1667, 0.625, 0.1667, 0.625, 0.08333, 0.625, 0.08333, 0.625, 0.75, 0.625, 0.75, 0.625, 0.6667, 0.625, 0.6667, 0.625, 0.6667, 0.625, 0.6667, 0.625, 0.5833, 0.625, 0.5833, 0.2917, 0.5, 0.2917, 0.5833, 0.375, 0.5833, 0.375, 0.5, 0.2917, 0.5833, 0.2917, 0.6667, 0.375, 0.6667, 0.375, 0.5833, 0.5409, 0.5, 0.5409, 0.5833, 0.625, 0.5833, 0.625, 0.5, 0.5409, 0.5833, 0.5409, 0.6667, 0.625, 0.6667, 0.625, 0.5833, 0.5409, 0.0, 0.5409, 0.08333, 0.625, 0.08333, 0.625, 0.0, 0.5409, 0.08333, 0.5409, 0.1667, 0.625, 0.1667, 0.625, 0.08333, 0.125, 0.5833, 0.125, 0.6667, 0.2083, 0.6667, 0.2083, 0.5833, 0.2083, 0.5833, 0.2083, 0.6667, 0.2917, 0.6667, 0.2917, 0.5833, 0.125, 0.5, 0.125, 0.5833, 0.2083, 0.5833, 0.2083, 0.5, 0.2083, 0.5, 0.2083, 0.5833, 0.2917, 0.5833, 0.2917, 0.5, 0.625, 1.0, 0.625, 1.0, 0.625, 0.9167, 0.625, 0.9167, 0.625, 0.9167, 0.625, 0.9167, 0.625, 0.8333, 0.625, 0.8333, 0.625, 0.5, 0.625, 0.5, 0.625, 0.4167, 0.625, 0.4167, 0.625, 0.4167, 0.625, 0.4167, 0.625, 0.3333, 0.625, 0.3333, 0.125, 0.6667, 0.125, 0.75, 0.2083, 0.75, 0.2083, 0.6667, 0.2083, 0.6667, 0.2083, 0.75, 0.2917, 0.75, 0.2917, 0.6667, 0.5409, 0.75, 0.5409, 0.8333, 0.625, 0.8333, 0.625, 0.75, 0.5409, 0.8333, 0.5409, 0.9167, 0.625, 0.9167, 0.625, 0.8333, 0.5409, 0.25, 0.5409, 0.3333, 0.625, 0.3333, 0.625, 0.25, 0.5409, 0.3333, 0.5409, 0.4167, 0.625, 0.4167, 0.625, 0.3333, 0.375, 0.3333, 0.375, 0.4167, 0.5409, 0.4167, 0.5409, 0.3333, 0.375, 0.25, 0.375, 0.3333, 0.5409, 0.3333, 0.5409, 0.25, 0.375, 0.8333, 0.375, 0.9167, 0.5409, 0.9167, 0.5409, 0.8333, 0.375, 0.75, 0.375, 0.8333, 0.5409, 0.8333, 0.5409, 0.75, 0.375, 0.08333, 0.375, 0.1667, 0.5409, 0.1667, 0.5409, 0.08333, 0.375, 0.0, 0.375, 0.08333, 0.5409, 0.08333, 0.5409, 0.0, 0.375, 0.5833, 0.375, 0.6667, 0.5409, 0.6667, 0.5409, 0.5833, 0.375, 0.5, 0.375, 0.5833, 0.5409, 0.5833, 0.5409, 0.5, 0.375, 0.9167, 0.375, 1.0, 0.5409, 1.0, 0.5409, 0.9167, 0.375, 0.6667, 0.375, 0.75, 0.5409, 0.75, 0.5409, 0.6667, 0.375, 0.4167, 0.375, 0.5, 0.5409, 0.5, 0.5409, 0.4167, 0.375, 0.1667, 0.375, 0.25, 0.5409, 0.25, 0.5409, 0.1667, 0.625, 0.75, 0.625, 0.6667, 0.625, 0.6667, 0.625, 0.75, 0.625, 0.75, 0.625, 0.75, 0.625, 0.75, 0.625, 0.75, 0.625, 0.5, 0.625, 0.5, 0.625, 0.5, 0.625, 0.5, 0.625, 0.5, 0.625, 0.4167, 0.625, 0.4167, 0.625, 0.5, 0.625, 0.5, 0.625, 0.5, 0.625, 0.5, 0.625, 0.5, 0.625, 0.25, 0.625, 0.25, 0.625, 0.25, 0.625, 0.25, 0.625, 0.25, 0.625, 0.1667, 0.625, 0.1667, 0.625, 0.25, 0.625, 0.25, 0.625, 0.25, 0.625, 0.25, 0.625, 0.25, 0.625, 0.0, 0.625, 0.0, 0.625, 0.0, 0.625, 0.0, 0.625, 1.0, 0.625, 0.9167, 0.625, 0.9167, 0.625, 1.0, 0.625, 1.0, 0.625, 1.0, 0.625, 1.0, 0.625, 1.0, 0.625, 0.75, 0.625, 0.75, 0.625, 0.75, 0.625, 0.75, 0.625, 0.5833, 0.625, 0.5, 0.625, 0.5, 0.625, 0.5833, 0.625, 0.6667, 0.625, 0.5833, 0.625, 0.5833, 0.625, 0.6667, 0.625, 0.08333, 0.625, 0.0, 0.625, 0.0, 0.625, 0.08333, 0.625, 0.1667, 0.625, 0.08333, 0.625, 0.08333, 0.625, 0.1667, 0.625, 0.3333, 0.625, 0.25, 0.625, 0.25, 0.625, 0.3333, 0.625, 0.4167, 0.625, 0.3333, 0.625, 0.3333, 0.625, 0.4167, 0.625, 0.8333, 0.625, 0.75, 0.625, 0.75, 0.625, 0.8333, 0.625, 0.9167, 0.625, 0.8333, 0.625, 0.8333, 0.625, 0.9167])
me_box_2.materials.append(mat_box)
me_box_2.update()
me_box_3 = bpy.data.meshes.new('box-3')
me_box_3.from_pydata([(0.8473, 0.02671, -1.045), (0.167, -1.246, -0.7869), (-0.5999, 0.8712, -0.8198), (-1.316, -0.3832, -0.5717), (1.182, 0.1892, 0.6029), (0.494, -1.099, 0.8544), (-0.2718, 1.036, 0.8241), (-0.9612, -0.2414, 1.091), (0.1775, -1.079, 0.1974), (-1.275, -0.6365, 0.6241), (-0.8265, -1.138, -0.6811), (-0.2639, -0.7428, 0.8171), (0.187, -1.387, -0.0941), (-0.9829, -0.3241, 0.02009), (-0.5992, -0.8038, -0.5722), (-0.285, -1.16, 0.9398), (-0.1035, 0.5918, -0.9091), (0.3609, 0.3122, -0.9715), (-0.3422, -0.952, -0.7332), (-0.8096, -0.6816, -0.6603), (0.6916, 0.4703, 0.6995), (0.2219, 0.7578, 0.7479), (-0.4716, -0.5247, 1.024), (0.01402, -0.7931, 0.9547), (-0.7572, -0.8575, 0.5112), (-0.3264, -0.9453, 0.3917), (-0.2894, -1.114, -0.02101), (-0.651, -0.8738, -0.01853), (-0.3923, 0.9734, 0.2724), (-0.4936, 0.9301, -0.2602), (-1.195, -0.3327, -0.008349), (-1.077, -0.289, 0.5257), (0.975, 0.0944, -0.4835), (1.07, 0.1301, 0.06514), (0.3964, -1.133, 0.3019), (0.2707, -1.187, -0.2313), (-0.7302, -1.081, -0.1396), (-0.5484, -0.9279, 0.3378), (-0.4262, -1.061, 0.4094), (-0.5053, -0.8928, -0.1458), (0.09869, 0.6988, 0.2114), (0.001937, 0.651, -0.3435), (0.6025, 0.435, 0.1278), (0.4705, 0.38, -0.401), (0.5212, -0.6022, -0.9146), (-0.9556, 0.2504, -0.6985), (-0.6217, 0.4131, 0.9547), (0.8532, -0.4507, 0.7363), (-0.1181, 0.1206, 0.9006), (0.3614, -0.1552, 0.8417), (0.02511, -0.3139, -0.8565), (-0.47, -0.04018, -0.7905), (0.7642, -0.4895, 0.1812), (0.6437, -0.5429, -0.3524), (-0.8632, 0.3245, -0.1372), (-0.7332, 0.3467, 0.4005), (0.802, 0.01554, -0.9928), (0.1733, -1.184, -0.7548), (-0.577, 0.8196, -0.7785), (-1.25, -0.3631, -0.5598), (1.12, 0.1702, 0.5768), (0.4726, -1.039, 0.8265), (-0.2642, 0.9764, 0.7877), (-0.9246, -0.2203, 1.035), (0.2002, -1.015, 0.1793), (-1.258, -0.5868, 0.5777), (-0.7701, -1.099, -0.6959), (-0.2259, -0.6903, 0.7907), (0.2224, -1.328, -0.08369), (-0.9351, -0.2752, 0.005256), (-0.569, -0.7408, -0.576), (-0.2836, -1.09, 0.9437), (-0.1174, 0.5533, -0.8523), (0.3472, 0.2741, -0.9144), (-0.3119, -0.9118, -0.6845), (-0.7713, -0.642, -0.6171), (0.6584, 0.4236, 0.6593), (0.1891, 0.7091, 0.7099), (-0.4697, -0.4963, 0.9604), (0.0172, -0.7579, 0.8942), (-0.741, -0.8033, 0.4701), (-0.3075, -0.8838, 0.3641), (-0.2532, -1.055, -0.01128), (-0.6089, -0.8179, -0.01892), (-0.3728, 0.9062, 0.275), (-0.4753, 0.8626, -0.2584), (-1.127, -0.329, -0.02597), (-1.011, -0.2802, 0.5037), (0.9095, 0.07505, -0.4682), (1.004, 0.1119, 0.08003), (0.3653, -1.071, 0.3101), (0.2474, -1.122, -0.2257), (-0.6762, -1.041, -0.1583), (-0.5031, -0.8808, 0.3129), (-0.4167, -0.9923, 0.4135), (-0.4811, -0.8271, -0.146), (0.06599, 0.6382, 0.2242), (-0.03119, 0.5905, -0.3317), (0.5696, 0.3745, 0.1402), (0.4377, 0.3194, -0.3886), (0.4874, -0.5733, -0.8605), (-0.9037, 0.2294, -0.6564), (-0.5881, 0.3837, 0.9008), (0.8001, -0.4305, 0.6954), (-0.1313, 0.1135, 0.8322), (0.3471, -0.1614, 0.7735), (0.03821, -0.3077, -0.788), (-0.4564, -0.03451, -0.7221), (0.7039, -0.4552, 0.1905), (0.5834, -0.5085, -0.3436), (-0.8033, 0.2894, -0.1467), (-0.6731, 0.3121, 0.3911)], [], [(51, 19, 3, 45), (55, 31, 7, 46), (49, 23, 5, 47), (53, 35, 1, 44), (42, 20, 4, 33), (22, 7, 9, 24), (30, 3, 10, 36), (18, 1, 12, 26), (34, 5, 15, 38), (3, 19, 27, 13), (19, 18, 26, 27), (5, 23, 25, 8), (23, 22, 24, 25), (28, 6, 21, 40), (40, 21, 20, 42), (46, 7, 22, 48), (48, 22, 23, 49), (44, 1, 18, 50), (50, 18, 19, 51), (16, 41, 43, 17), (41, 40, 42, 43), (2, 29, 41, 16), (29, 28, 40, 41), (1, 35, 39, 14), (35, 34, 38, 39), (7, 31, 37, 11), (31, 30, 36, 37), (17, 43, 32, 0), (43, 42, 33, 32), (47, 5, 34, 52), (52, 34, 35, 53), (45, 3, 30, 54), (54, 30, 31, 55), (29, 54, 55, 28), (2, 45, 54, 29), (33, 52, 53, 32), (4, 47, 52, 33), (17, 50, 51, 16), (0, 44, 50, 17), (21, 48, 49, 20), (6, 46, 48, 21), (32, 53, 44, 0), (20, 49, 47, 4), (28, 55, 46, 6), (16, 51, 45, 2), (107, 101, 59, 75), (111, 102, 63, 87), (105, 103, 61, 79), (109, 100, 57, 91), (98, 89, 60, 76), (78, 80, 65, 63), (86, 92, 66, 59), (74, 82, 68, 57), (90, 94, 71, 61), (59, 69, 83, 75), (75, 83, 82, 74), (61, 64, 81, 79), (79, 81, 80, 78), (84, 96, 77, 62), (96, 98, 76, 77), (102, 104, 78, 63), (104, 105, 79, 78), (100, 106, 74, 57), (106, 107, 75, 74), (72, 73, 99, 97), (97, 99, 98, 96), (58, 72, 97, 85), (85, 97, 96, 84), (57, 70, 95, 91), (91, 95, 94, 90), (63, 67, 93, 87), (87, 93, 92, 86), (73, 56, 88, 99), (99, 88, 89, 98), (103, 108, 90, 61), (108, 109, 91, 90), (101, 110, 86, 59), (110, 111, 87, 86), (85, 84, 111, 110), (58, 85, 110, 101), (89, 88, 109, 108), (60, 89, 108, 103), (73, 72, 107, 106), (56, 73, 106, 100), (77, 76, 105, 104), (62, 77, 104, 102), (88, 56, 100, 109), (76, 60, 103, 105), (84, 62, 102, 111), (72, 58, 101, 107), (8, 25, 81, 64), (5, 8, 64, 61), (9, 7, 63, 65), (11, 37, 93, 67), (7, 11, 67, 63), (10, 3, 59, 66), (13, 27, 83, 69), (3, 13, 69, 59), (12, 1, 57, 68), (14, 39, 95, 70), (1, 14, 70, 57), (15, 5, 61, 71), (24, 9, 65, 80), (25, 24, 80, 81), (26, 12, 68, 82), (27, 26, 82, 83), (36, 10, 66, 92), (37, 36, 92, 93), (38, 15, 71, 94), (39, 38, 94, 95)])
_uv = me_box_3.uv_layers.new(name='UVMap')
_uv.uv.foreach_set('vector', [0.5409, 0.1667, 0.625, 0.1667, 0.625, 0.25, 0.5409, 0.25, 0.5409, 0.4167, 0.625, 0.4167, 0.625, 0.5, 0.5409, 0.5, 0.5409, 0.6667, 0.625, 0.6667, 0.625, 0.75, 0.5409, 0.75, 0.5409, 0.9167, 0.625, 0.9167, 0.625, 1.0, 0.5409, 1.0, 0.2917, 0.6667, 0.375, 0.6667, 0.375, 0.75, 0.2917, 0.75, 0.625, 0.5833, 0.625, 0.5, 0.625, 0.5, 0.625, 0.5833, 0.625, 0.3333, 0.625, 0.25, 0.625, 0.25, 0.625, 0.3333, 0.625, 0.08333, 0.625, 0.0, 0.625, 0.0, 0.625, 0.08333, 0.625, 0.8333, 0.625, 0.75, 0.625, 0.75, 0.625, 0.8333, 0.625, 0.25, 0.625, 0.1667, 0.625, 0.1667, 0.625, 0.25, 0.625, 0.1667, 0.625, 0.08333, 0.625, 0.08333, 0.625, 0.1667, 0.625, 0.75, 0.625, 0.6667, 0.625, 0.6667, 0.625, 0.75, 0.625, 0.6667, 0.625, 0.5833, 0.625, 0.5833, 0.625, 0.6667, 0.2917, 0.5, 0.375, 0.5, 0.375, 0.5833, 0.2917, 0.5833, 0.2917, 0.5833, 0.375, 0.5833, 0.375, 0.6667, 0.2917, 0.6667, 0.5409, 0.5, 0.625, 0.5, 0.625, 0.5833, 0.5409, 0.5833, 0.5409, 0.5833, 0.625, 0.5833, 0.625, 0.6667, 0.5409, 0.6667, 0.5409, 0.0, 0.625, 0.0, 0.625, 0.08333, 0.5409, 0.08333, 0.5409, 0.08333, 0.625, 0.08333, 0.625, 0.1667, 0.5409, 0.1667, 0.125, 0.5833, 0.2083, 0.5833, 0.2083, 0.6667, 0.125, 0.6667, 0.2083, 0.5833, 0.2917, 0.5833, 0.2917, 0.6667, 0.2083, 0.6667, 0.125, 0.5, 0.2083, 0.5, 0.2083, 0.5833, 0.125, 0.5833, 0.2083, 0.5, 0.2917, 0.5, 0.2917, 0.5833, 0.2083, 0.5833, 0.625, 1.0, 0.625, 0.9167, 0.625, 0.9167, 0.625, 1.0, 0.625, 0.9167, 0.625, 0.8333, 0.625, 0.8333, 0.625, 0.9167, 0.625, 0.5, 0.625, 0.4167, 0.625, 0.4167, 0.625, 0.5, 0.625, 0.4167, 0.625, 0.3333, 0.625, 0.3333, 0.625, 0.4167, 0.125, 0.6667, 0.2083, 0.6667, 0.2083, 0.75, 0.125, 0.75, 0.2083, 0.6667, 0.2917, 0.6667, 0.2917, 0.75, 0.2083, 0.75, 0.5409, 0.75, 0.625, 0.75, 0.625, 0.8333, 0.5409, 0.8333, 0.5409, 0.8333, 0.625, 0.8333, 0.625, 0.9167, 0.5409, 0.9167, 0.5409, 0.25, 0.625, 0.25, 0.625, 0.3333, 0.5409, 0.3333, 0.5409, 0.3333, 0.625, 0.3333, 0.625, 0.4167, 0.5409, 0.4167, 0.375, 0.3333, 0.5409, 0.3333, 0.5409, 0.4167, 0.375, 0.4167, 0.375, 0.25, 0.5409, 0.25, 0.5409, 0.3333, 0.375, 0.3333, 0.375, 0.8333, 0.5409, 0.8333, 0.5409, 0.9167, 0.375, 0.9167, 0.375, 0.75, 0.5409, 0.75, 0.5409, 0.8333, 0.375, 0.8333, 0.375, 0.08333, 0.5409, 0.08333, 0.5409, 0.1667, 0.375, 0.1667, 0.375, 0.0, 0.5409, 0.0, 0.5409, 0.08333, 0.375, 0.08333, 0.375, 0.5833, 0.5409, 0.5833, 0.5409, 0.6667, 0.375, 0.6667, 0.375, 0.5, 0.5409, 0.5, 0.5409, 0.5833, 0.375, 0.5833, 0.375, 0.9167, 0.5409, 0.9167, 0.5409, 1.0, 0.375, 1.0, 0.375, 0.6667, 0.5409, 0.6667, 0.5409, 0.75, 0.375, 0.75, 0.375, 0.4167, 0.5409, 0.4167, 0.5409, 0.5, 0.375, 0.5, 0.375, 0.1667, 0.5409, 0.1667, 0.5409, 0.25, 0.375, 0.25, 0.5409, 0.1667, 0.5409, 0.25, 0.625, 0.25, 0.625, 0.1667, 0.5409, 0.4167, 0.5409, 0.5, 0.625, 0.5, 0.625, 0.4167, 0.5409, 0.6667, 0.5409, 0.75, 0.625, 0.75, 0.625, 0.6667, 0.5409, 0.9167, 0.5409, 1.0, 0.625, 1.0, 0.625, 0.9167, 0.2917, 0.6667, 0.2917, 0.75, 0.375, 0.75, 0.375, 0.6667, 0.625, 0.5833, 0.625, 0.5833, 0.625, 0.5, 0.625, 0.5, 0.625, 0.3333, 0.625, 0.3333, 0.625, 0.25, 0.625, 0.25, 0.625, 0.08333, 0.625, 0.08333, 0.625, 0.0, 0.625, 0.0, 0.625, 0.8333, 0.625, 0.8333, 0.625, 0.75, 0.625, 0.75, 0.625, 0.25, 0.625, 0.25, 0.625, 0.1667, 0.625, 0.1667, 0.625, 0.1667, 0.625, 0.1667, 0.625, 0.08333, 0.625, 0.08333, 0.625, 0.75, 0.625, 0.75, 0.625, 0.6667, 0.625, 0.6667, 0.625, 0.6667, 0.625, 0.6667, 0.625, 0.5833, 0.625, 0.5833, 0.2917, 0.5, 0.2917, 0.5833, 0.375, 0.5833, 0.375, 0.5, 0.2917, 0.5833, 0.2917, 0.6667, 0.375, 0.6667, 0.375, 0.5833, 0.5409, 0.5, 0.5409, 0.5833, 0.625, 0.5833, 0.625, 0.5, 0.5409, 0.5833, 0.5409, 0.6667, 0.625, 0.6667, 0.625, 0.5833, 0.5409, 0.0, 0.5409, 0.08333, 0.625, 0.08333, 0.625, 0.0, 0.5409, 0.08333, 0.5409, 0.1667, 0.625, 0.1667, 0.625, 0.08333, 0.125, 0.5833, 0.125, 0.6667, 0.2083, 0.6667, 0.2083, 0.5833, 0.2083, 0.5833, 0.2083, 0.6667, 0.2917, 0.6667, 0.2917, 0.5833, 0.125, 0.5, 0.125, 0.5833, 0.2083, 0.5833, 0.2083, 0.5, 0.2083, 0.5, 0.2083, 0.5833, 0.2917, 0.5833, 0.2917, 0.5, 0.625, 1.0, 0.625, 1.0, 0.625, 0.9167, 0.625, 0.9167, 0.625, 0.9167, 0.625, 0.9167, 0.625, 0.8333, 0.625, 0.8333, 0.625, 0.5, 0.625, 0.5, 0.625, 0.4167, 0.625, 0.4167, 0.625, 0.4167, 0.625, 0.4167, 0.625, 0.3333, 0.625, 0.3333, 0.125, 0.6667, 0.125, 0.75, 0.2083, 0.75, 0.2083, 0.6667, 0.2083, 0.6667, 0.2083, 0.75, 0.2917, 0.75, 0.2917, 0.6667, 0.5409, 0.75, 0.5409, 0.8333, 0.625, 0.8333, 0.625, 0.75, 0.5409, 0.8333, 0.5409, 0.9167, 0.625, 0.9167, 0.625, 0.8333, 0.5409, 0.25, 0.5409, 0.3333, 0.625, 0.3333, 0.625, 0.25, 0.5409, 0.3333, 0.5409, 0.4167, 0.625, 0.4167, 0.625, 0.3333, 0.375, 0.3333, 0.375, 0.4167, 0.5409, 0.4167, 0.5409, 0.3333, 0.375, 0.25, 0.375, 0.3333, 0.5409, 0.3333, 0.5409, 0.25, 0.375, 0.8333, 0.375, 0.9167, 0.5409, 0.9167, 0.5409, 0.8333, 0.375, 0.75, 0.375, 0.8333, 0.5409, 0.8333, 0.5409, 0.75, 0.375, 0.08333, 0.375, 0.1667, 0.5409, 0.1667, 0.5409, 0.08333, 0.375, 0.0, 0.375, 0.08333, 0.5409, 0.08333, 0.5409, 0.0, 0.375, 0.5833, 0.375, 0.6667, 0.5409, 0.6667, 0.5409, 0.5833, 0.375, 0.5, 0.375, 0.5833, 0.5409, 0.5833, 0.5409, 0.5, 0.375, 0.9167, 0.375, 1.0, 0.5409, 1.0, 0.5409, 0.9167, 0.375, 0.6667, 0.375, 0.75, 0.5409, 0.75, 0.5409, 0.6667, 0.375, 0.4167, 0.375, 0.5, 0.5409, 0.5, 0.5409, 0.4167, 0.375, 0.1667, 0.375, 0.25, 0.5409, 0.25, 0.5409, 0.1667, 0.625, 0.75, 0.625, 0.6667, 0.625, 0.6667, 0.625, 0.75, 0.625, 0.75, 0.625, 0.75, 0.625, 0.75, 0.625, 0.75, 0.625, 0.5, 0.625, 0.5, 0.625, 0.5, 0.625, 0.5, 0.625, 0.5, 0.625, 0.4167, 0.625, 0.4167, 0.625, 0.5, 0.625, 0.5, 0.625, 0.5, 0.625, 0.5, 0.625, 0.5, 0.625, 0.25, 0.625, 0.25, 0.625, 0.25, 0.625, 0.25, 0.625, 0.25, 0.625, 0.1667, 0.625, 0.1667, 0.625, 0.25, 0.625, 0.25, 0.625, 0.25, 0.625, 0.25, 0.625, 0.25, 0.625, 0.0, 0.625, 0.0, 0.625, 0.0, 0.625, 0.0, 0.625, 1.0, 0.625, 0.9167, 0.625, 0.9167, 0.625, 1.0, 0.625, 1.0, 0.625, 1.0, 0.625, 1.0, 0.625, 1.0, 0.625, 0.75, 0.625, 0.75, 0.625, 0.75, 0.625, 0.75, 0.625, 0.5833, 0.625, 0.5, 0.625, 0.5, 0.625, 0.5833, 0.625, 0.6667, 0.625, 0.5833, 0.625, 0.5833, 0.625, 0.6667, 0.625, 0.08333, 0.625, 0.0, 0.625, 0.0, 0.625, 0.08333, 0.625, 0.1667, 0.625, 0.08333, 0.625, 0.08333, 0.625, 0.1667, 0.625, 0.3333, 0.625, 0.25, 0.625, 0.25, 0.625, 0.3333, 0.625, 0.4167, 0.625, 0.3333, 0.625, 0.3333, 0.625, 0.4167, 0.625, 0.8333, 0.625, 0.75, 0.625, 0.75, 0.625, 0.8333, 0.625, 0.9167, 0.625, 0.8333, 0.625, 0.8333, 0.625, 0.9167])
me_box_3.materials.append(mat_box)
me_box_3.update()
me_box_4 = bpy.data.meshes.new('box-4')
me_box_4.from_pydata([(-0.07459, -1.199, -0.6067), (-0.06317, -1.207, 0.8594), (-1.188, 0.07393, -0.6127), (-1.213, 0.08438, 0.8527), (1.188, -0.07614, -0.6164), (1.193, -0.09239, 0.8659), (0.06707, 1.198, -0.6215), (0.07861, 1.199, 0.854), (0.5366, -0.4094, 0.8826), (-0.3448, 0.8422, 1.262), (-0.7356, -0.5731, 1.254), (0.5328, 0.4219, 0.9095), (0.4356, -0.7637, 1.093), (-0.6072, 0.3786, 0.748), (-0.5894, -0.4646, 0.877), (0.7058, 0.3441, 1.301), (-0.8161, -0.3671, -0.6216), (-0.4505, -0.7719, -0.6105), (-0.4705, -0.7797, 0.8553), (-0.8292, -0.3696, 0.8555), (0.8251, 0.3681, -0.6103), (0.4445, 0.7686, -0.6282), (0.4607, 0.7763, 0.8556), (0.8341, 0.3601, 0.8457), (0.01131, 0.3979, 1.188), (0.2659, 0.05064, 1.039), (0.06977, -0.3475, 1.095), (-0.2506, -0.05701, 1.059), (-0.3596, 0.8229, -0.6076), (-0.765, 0.4606, -0.6157), (-0.7755, 0.4625, 0.8506), (-0.357, 0.8174, 0.8506), (0.3622, -0.8179, -0.6271), (0.7754, -0.4436, -0.6065), (0.7754, -0.4674, 0.8445), (0.3548, -0.8225, 0.8571), (-0.3314, -0.1959, 1.255), (0.06733, 0.1318, 1.12), (0.2361, 0.06486, 1.19), (-0.2234, -0.2344, 0.9843), (0.02483, 0.4077, -0.6131), (-0.3906, 0.02451, -0.6234), (0.4011, -0.02612, -0.638), (-0.02098, -0.3751, -0.6208), (-0.05989, -1.206, 0.1134), (-1.202, 0.07861, 0.1129), (0.06313, 1.206, 0.1044), (1.205, -0.08443, 0.1152), (0.4657, 0.7815, 0.1096), (0.8436, 0.3732, 0.1109), (-0.4534, -0.7844, 0.109), (-0.8374, -0.3638, 0.1182), (0.7929, -0.4678, 0.09341), (0.3758, -0.8256, 0.1029), (-0.7924, 0.4802, 0.1036), (-0.3576, 0.8225, 0.1173), (-0.0704, -1.142, -0.5665), (-0.05403, -1.16, 0.8086), (-1.131, 0.07061, -0.5717), (-1.163, 0.06814, 0.8063), (1.131, -0.07192, -0.5752), (1.144, -0.07604, 0.8188), (0.06447, 1.141, -0.5803), (0.06328, 1.148, 0.8087), (0.5246, -0.4071, 0.8137), (-0.3759, 0.8207, 1.203), (-0.7148, -0.5963, 1.191), (0.5292, 0.4054, 0.8416), (0.4522, -0.7485, 1.027), (-0.5953, 0.3642, 0.6805), (-0.5868, -0.4557, 0.8076), (0.691, 0.3765, 1.241), (-0.7794, -0.3344, -0.5718), (-0.4135, -0.7389, -0.5612), (-0.4278, -0.7418, 0.8149), (-0.7842, -0.3401, 0.8107), (0.7875, 0.3351, -0.5614), (0.4091, 0.7361, -0.5773), (0.4133, 0.7401, 0.819), (0.7881, 0.3287, 0.8033), (-0.0179, 0.3825, 1.126), (0.2455, 0.04694, 0.9725), (0.08657, -0.3333, 1.028), (-0.2353, -0.05474, 0.9908), (-0.3264, 0.7859, -0.5583), (-0.7331, 0.4234, -0.5657), (-0.7394, 0.4164, 0.8123), (-0.3263, 0.7711, 0.808), (0.3301, -0.7813, -0.5767), (0.7425, -0.4066, -0.5571), (0.7421, -0.4186, 0.807), (0.3246, -0.7779, 0.8123), (-0.3152, -0.2201, 1.191), (0.07142, 0.1104, 1.053), (0.2275, 0.09288, 1.126), (-0.2233, -0.2186, 0.9161), (0.02551, 0.4079, -0.5431), (-0.3909, 0.02416, -0.5534), (0.4013, -0.02619, -0.568), (-0.02064, -0.3752, -0.5508), (-0.05674, -1.136, 0.1139), (-1.132, 0.07425, 0.1138), (0.06013, 1.136, 0.1045), (1.136, -0.07891, 0.1157), (0.414, 0.7344, 0.1099), (0.7909, 0.3271, 0.111), (-0.4014, -0.7375, 0.1095), (-0.7849, -0.3175, 0.1189), (0.7468, -0.4152, 0.09391), (0.3292, -0.7733, 0.1032), (-0.7465, 0.4273, 0.1039), (-0.3115, 0.7699, 0.1171)], [], [(51, 19, 3, 45), (55, 31, 7, 46), (49, 23, 5, 47), (53, 35, 1, 44), (42, 20, 4, 33), (22, 7, 9, 24), (30, 3, 10, 36), (18, 1, 12, 26), (34, 5, 15, 38), (3, 19, 27, 13), (19, 18, 26, 27), (5, 23, 25, 8), (23, 22, 24, 25), (28, 6, 21, 40), (40, 21, 20, 42), (46, 7, 22, 48), (48, 22, 23, 49), (44, 1, 18, 50), (50, 18, 19, 51), (16, 41, 43, 17), (41, 40, 42, 43), (2, 29, 41, 16), (29, 28, 40, 41), (1, 35, 39, 14), (35, 34, 38, 39), (7, 31, 37, 11), (31, 30, 36, 37), (17, 43, 32, 0), (43, 42, 33, 32), (47, 5, 34, 52), (52, 34, 35, 53), (45, 3, 30, 54), (54, 30, 31, 55), (29, 54, 55, 28), (2, 45, 54, 29), (33, 52, 53, 32), (4, 47, 52, 33), (17, 50, 51, 16), (0, 44, 50, 17), (21, 48, 49, 20), (6, 46, 48, 21), (32, 53, 44, 0), (20, 49, 47, 4), (28, 55, 46, 6), (16, 51, 45, 2), (107, 101, 59, 75), (111, 102, 63, 87), (105, 103, 61, 79), (109, 100, 57, 91), (98, 89, 60, 76), (78, 80, 65, 63), (86, 92, 66, 59), (74, 82, 68, 57), (90, 94, 71, 61), (59, 69, 83, 75), (75, 83, 82, 74), (61, 64, 81, 79), (79, 81, 80, 78), (84, 96, 77, 62), (96, 98, 76, 77), (102, 104, 78, 63), (104, 105, 79, 78), (100, 106, 74, 57), (106, 107, 75, 74), (72, 73, 99, 97), (97, 99, 98, 96), (58, 72, 97, 85), (85, 97, 96, 84), (57, 70, 95, 91), (91, 95, 94, 90), (63, 67, 93, 87), (87, 93, 92, 86), (73, 56, 88, 99), (99, 88, 89, 98), (103, 108, 90, 61), (108, 109, 91, 90), (101, 110, 86, 59), (110, 111, 87, 86), (85, 84, 111, 110), (58, 85, 110, 101), (89, 88, 109, 108), (60, 89, 108, 103), (73, 72, 107, 106), (56, 73, 106, 100), (77, 76, 105, 104), (62, 77, 104, 102), (88, 56, 100, 109), (76, 60, 103, 105), (84, 62, 102, 111), (72, 58, 101, 107), (8, 25, 81, 64), (5, 8, 64, 61), (9, 7, 63, 65), (11, 37, 93, 67), (7, 11, 67, 63), (10, 3, 59, 66), (13, 27, 83, 69), (3, 13, 69, 59), (12, 1, 57, 68), (14, 39, 95, 70), (1, 14, 70, 57), (15, 5, 61, 71), (24, 9, 65, 80), (25, 24, 80, 81), (26, 12, 68, 82), (27, 26, 82, 83), (36, 10, 66, 92), (37, 36, 92, 93), (38, 15, 71, 94), (39, 38, 94, 95)])
_uv = me_box_4.uv_layers.new(name='UVMap')
_uv.uv.foreach_set('vector', [0.5409, 0.1667, 0.625, 0.1667, 0.625, 0.25, 0.5409, 0.25, 0.5409, 0.4167, 0.625, 0.4167, 0.625, 0.5, 0.5409, 0.5, 0.5409, 0.6667, 0.625, 0.6667, 0.625, 0.75, 0.5409, 0.75, 0.5409, 0.9167, 0.625, 0.9167, 0.625, 1.0, 0.5409, 1.0, 0.2917, 0.6667, 0.375, 0.6667, 0.375, 0.75, 0.2917, 0.75, 0.625, 0.5833, 0.625, 0.5, 0.625, 0.5, 0.625, 0.5833, 0.625, 0.3333, 0.625, 0.25, 0.625, 0.25, 0.625, 0.3333, 0.625, 0.08333, 0.625, 0.0, 0.625, 0.0, 0.625, 0.08333, 0.625, 0.8333, 0.625, 0.75, 0.625, 0.75, 0.625, 0.8333, 0.625, 0.25, 0.625, 0.1667, 0.625, 0.1667, 0.625, 0.25, 0.625, 0.1667, 0.625, 0.08333, 0.625, 0.08333, 0.625, 0.1667, 0.625, 0.75, 0.625, 0.6667, 0.625, 0.6667, 0.625, 0.75, 0.625, 0.6667, 0.625, 0.5833, 0.625, 0.5833, 0.625, 0.6667, 0.2917, 0.5, 0.375, 0.5, 0.375, 0.5833, 0.2917, 0.5833, 0.2917, 0.5833, 0.375, 0.5833, 0.375, 0.6667, 0.2917, 0.6667, 0.5409, 0.5, 0.625, 0.5, 0.625, 0.5833, 0.5409, 0.5833, 0.5409, 0.5833, 0.625, 0.5833, 0.625, 0.6667, 0.5409, 0.6667, 0.5409, 0.0, 0.625, 0.0, 0.625, 0.08333, 0.5409, 0.08333, 0.5409, 0.08333, 0.625, 0.08333, 0.625, 0.1667, 0.5409, 0.1667, 0.125, 0.5833, 0.2083, 0.5833, 0.2083, 0.6667, 0.125, 0.6667, 0.2083, 0.5833, 0.2917, 0.5833, 0.2917, 0.6667, 0.2083, 0.6667, 0.125, 0.5, 0.2083, 0.5, 0.2083, 0.5833, 0.125, 0.5833, 0.2083, 0.5, 0.2917, 0.5, 0.2917, 0.5833, 0.2083, 0.5833, 0.625, 1.0, 0.625, 0.9167, 0.625, 0.9167, 0.625, 1.0, 0.625, 0.9167, 0.625, 0.8333, 0.625, 0.8333, 0.625, 0.9167, 0.625, 0.5, 0.625, 0.4167, 0.625, 0.4167, 0.625, 0.5, 0.625, 0.4167, 0.625, 0.3333, 0.625, 0.3333, 0.625, 0.4167, 0.125, 0.6667, 0.2083, 0.6667, 0.2083, 0.75, 0.125, 0.75, 0.2083, 0.6667, 0.2917, 0.6667, 0.2917, 0.75, 0.2083, 0.75, 0.5409, 0.75, 0.625, 0.75, 0.625, 0.8333, 0.5409, 0.8333, 0.5409, 0.8333, 0.625, 0.8333, 0.625, 0.9167, 0.5409, 0.9167, 0.5409, 0.25, 0.625, 0.25, 0.625, 0.3333, 0.5409, 0.3333, 0.5409, 0.3333, 0.625, 0.3333, 0.625, 0.4167, 0.5409, 0.4167, 0.375, 0.3333, 0.5409, 0.3333, 0.5409, 0.4167, 0.375, 0.4167, 0.375, 0.25, 0.5409, 0.25, 0.5409, 0.3333, 0.375, 0.3333, 0.375, 0.8333, 0.5409, 0.8333, 0.5409, 0.9167, 0.375, 0.9167, 0.375, 0.75, 0.5409, 0.75, 0.5409, 0.8333, 0.375, 0.8333, 0.375, 0.08333, 0.5409, 0.08333, 0.5409, 0.1667, 0.375, 0.1667, 0.375, 0.0, 0.5409, 0.0, 0.5409, 0.08333, 0.375, 0.08333, 0.375, 0.5833, 0.5409, 0.5833, 0.5409, 0.6667, 0.375, 0.6667, 0.375, 0.5, 0.5409, 0.5, 0.5409, 0.5833, 0.375, 0.5833, 0.375, 0.9167, 0.5409, 0.9167, 0.5409, 1.0, 0.375, 1.0, 0.375, 0.6667, 0.5409, 0.6667, 0.5409, 0.75, 0.375, 0.75, 0.375, 0.4167, 0.5409, 0.4167, 0.5409, 0.5, 0.375, 0.5, 0.375, 0.1667, 0.5409, 0.1667, 0.5409, 0.25, 0.375, 0.25, 0.5409, 0.1667, 0.5409, 0.25, 0.625, 0.25, 0.625, 0.1667, 0.5409, 0.4167, 0.5409, 0.5, 0.625, 0.5, 0.625, 0.4167, 0.5409, 0.6667, 0.5409, 0.75, 0.625, 0.75, 0.625, 0.6667, 0.5409, 0.9167, 0.5409, 1.0, 0.625, 1.0, 0.625, 0.9167, 0.2917, 0.6667, 0.2917, 0.75, 0.375, 0.75, 0.375, 0.6667, 0.625, 0.5833, 0.625, 0.5833, 0.625, 0.5, 0.625, 0.5, 0.625, 0.3333, 0.625, 0.3333, 0.625, 0.25, 0.625, 0.25, 0.625, 0.08333, 0.625, 0.08333, 0.625, 0.0, 0.625, 0.0, 0.625, 0.8333, 0.625, 0.8333, 0.625, 0.75, 0.625, 0.75, 0.625, 0.25, 0.625, 0.25, 0.625, 0.1667, 0.625, 0.1667, 0.625, 0.1667, 0.625, 0.1667, 0.625, 0.08333, 0.625, 0.08333, 0.625, 0.75, 0.625, 0.75, 0.625, 0.6667, 0.625, 0.6667, 0.625, 0.6667, 0.625, 0.6667, 0.625, 0.5833, 0.625, 0.5833, 0.2917, 0.5, 0.2917, 0.5833, 0.375, 0.5833, 0.375, 0.5, 0.2917, 0.5833, 0.2917, 0.6667, 0.375, 0.6667, 0.375, 0.5833, 0.5409, 0.5, 0.5409, 0.5833, 0.625, 0.5833, 0.625, 0.5, 0.5409, 0.5833, 0.5409, 0.6667, 0.625, 0.6667, 0.625, 0.5833, 0.5409, 0.0, 0.5409, 0.08333, 0.625, 0.08333, 0.625, 0.0, 0.5409, 0.08333, 0.5409, 0.1667, 0.625, 0.1667, 0.625, 0.08333, 0.125, 0.5833, 0.125, 0.6667, 0.2083, 0.6667, 0.2083, 0.5833, 0.2083, 0.5833, 0.2083, 0.6667, 0.2917, 0.6667, 0.2917, 0.5833, 0.125, 0.5, 0.125, 0.5833, 0.2083, 0.5833, 0.2083, 0.5, 0.2083, 0.5, 0.2083, 0.5833, 0.2917, 0.5833, 0.2917, 0.5, 0.625, 1.0, 0.625, 1.0, 0.625, 0.9167, 0.625, 0.9167, 0.625, 0.9167, 0.625, 0.9167, 0.625, 0.8333, 0.625, 0.8333, 0.625, 0.5, 0.625, 0.5, 0.625, 0.4167, 0.625, 0.4167, 0.625, 0.4167, 0.625, 0.4167, 0.625, 0.3333, 0.625, 0.3333, 0.125, 0.6667, 0.125, 0.75, 0.2083, 0.75, 0.2083, 0.6667, 0.2083, 0.6667, 0.2083, 0.75, 0.2917, 0.75, 0.2917, 0.6667, 0.5409, 0.75, 0.5409, 0.8333, 0.625, 0.8333, 0.625, 0.75, 0.5409, 0.8333, 0.5409, 0.9167, 0.625, 0.9167, 0.625, 0.8333, 0.5409, 0.25, 0.5409, 0.3333, 0.625, 0.3333, 0.625, 0.25, 0.5409, 0.3333, 0.5409, 0.4167, 0.625, 0.4167, 0.625, 0.3333, 0.375, 0.3333, 0.375, 0.4167, 0.5409, 0.4167, 0.5409, 0.3333, 0.375, 0.25, 0.375, 0.3333, 0.5409, 0.3333, 0.5409, 0.25, 0.375, 0.8333, 0.375, 0.9167, 0.5409, 0.9167, 0.5409, 0.8333, 0.375, 0.75, 0.375, 0.8333, 0.5409, 0.8333, 0.5409, 0.75, 0.375, 0.08333, 0.375, 0.1667, 0.5409, 0.1667, 0.5409, 0.08333, 0.375, 0.0, 0.375, 0.08333, 0.5409, 0.08333, 0.5409, 0.0, 0.375, 0.5833, 0.375, 0.6667, 0.5409, 0.6667, 0.5409, 0.5833, 0.375, 0.5, 0.375, 0.5833, 0.5409, 0.5833, 0.5409, 0.5, 0.375, 0.9167, 0.375, 1.0, 0.5409, 1.0, 0.5409, 0.9167, 0.375, 0.6667, 0.375, 0.75, 0.5409, 0.75, 0.5409, 0.6667, 0.375, 0.4167, 0.375, 0.5, 0.5409, 0.5, 0.5409, 0.4167, 0.375, 0.1667, 0.375, 0.25, 0.5409, 0.25, 0.5409, 0.1667, 0.625, 0.75, 0.625, 0.6667, 0.625, 0.6667, 0.625, 0.75, 0.625, 0.75, 0.625, 0.75, 0.625, 0.75, 0.625, 0.75, 0.625, 0.5, 0.625, 0.5, 0.625, 0.5, 0.625, 0.5, 0.625, 0.5, 0.625, 0.4167, 0.625, 0.4167, 0.625, 0.5, 0.625, 0.5, 0.625, 0.5, 0.625, 0.5, 0.625, 0.5, 0.625, 0.25, 0.625, 0.25, 0.625, 0.25, 0.625, 0.25, 0.625, 0.25, 0.625, 0.1667, 0.625, 0.1667, 0.625, 0.25, 0.625, 0.25, 0.625, 0.25, 0.625, 0.25, 0.625, 0.25, 0.625, 0.0, 0.625, 0.0, 0.625, 0.0, 0.625, 0.0, 0.625, 1.0, 0.625, 0.9167, 0.625, 0.9167, 0.625, 1.0, 0.625, 1.0, 0.625, 1.0, 0.625, 1.0, 0.625, 1.0, 0.625, 0.75, 0.625, 0.75, 0.625, 0.75, 0.625, 0.75, 0.625, 0.5833, 0.625, 0.5, 0.625, 0.5, 0.625, 0.5833, 0.625, 0.6667, 0.625, 0.5833, 0.625, 0.5833, 0.625, 0.6667, 0.625, 0.08333, 0.625, 0.0, 0.625, 0.0, 0.625, 0.08333, 0.625, 0.1667, 0.625, 0.08333, 0.625, 0.08333, 0.625, 0.1667, 0.625, 0.3333, 0.625, 0.25, 0.625, 0.25, 0.625, 0.3333, 0.625, 0.4167, 0.625, 0.3333, 0.625, 0.3333, 0.625, 0.4167, 0.625, 0.8333, 0.625, 0.75, 0.625, 0.75, 0.625, 0.8333, 0.625, 0.9167, 0.625, 0.8333, 0.625, 0.8333, 0.625, 0.9167])
me_box_4.materials.append(mat_box)
me_box_4.update()
me_box_5 = bpy.data.meshes.new('box-5')
me_box_5.from_pydata([(-0.9855, -0.6865, -0.6067), (-0.9852, -0.7008, 0.8594), (-0.68, 0.9763, -0.6127), (-0.6879, 1.003, 0.8527), (0.6786, -0.978, -0.6164), (0.6693, -0.9924, 0.8659), (0.9802, 0.6918, -0.6215), (0.9879, 0.6833, 0.854), (0.01271, -0.6749, 0.8826), (0.4456, 0.7935, 1.262), (-0.9061, 0.2202, 1.254), (0.6616, -0.1552, 0.9095), (-0.3276, -0.8159, 1.093), (-0.08068, 0.711, 0.748), (-0.7303, 0.1731, 0.877), (0.7082, -0.3391, 1.301), (-0.7948, 0.4113, -0.6216), (-0.8847, -0.1268, -0.6105), (-0.9033, -0.1159, 0.8553), (-0.8049, 0.42, 0.8555), (0.8012, -0.4177, -0.6103), (0.8784, 0.1294, -0.6282), (0.8945, 0.1215, 0.8556), (0.8004, -0.4297, 0.8457), (0.3188, 0.2384, 1.188), (0.2049, -0.1769, 1.039), (-0.2289, -0.2706, 1.095), (-0.2004, 0.1609, 1.059), (0.4213, 0.7931, -0.6076), (-0.1146, 0.8856, -0.6157), (-0.1196, 0.895, 0.8506), (0.4185, 0.7877, 0.8506), (-0.4157, -0.792, -0.6271), (0.1343, -0.8832, -0.6065), (0.1157, -0.898, 0.8445), (-0.4239, -0.7891, 0.8571), (-0.3595, 0.1379, 1.255), (0.1451, 0.02916, 1.12), (0.1976, -0.1447, 1.19), (-0.3224, 0.02936, 0.9843), (0.3349, 0.2339, -0.6131), (-0.2235, 0.3213, -0.6234), (0.2288, -0.3305, -0.638), (-0.3069, -0.2166, -0.6208), (-0.982, -0.7025, 0.1134), (-0.6854, 0.9906, 0.1129), (0.9839, 0.6998, 0.1044), (0.6829, -0.9968, 0.1152), (0.9017, 0.1208, 0.1096), (0.8166, -0.429, 0.1109), (-0.8963, -0.1322, 0.109), (-0.8054, 0.43, 0.1182), (0.1262, -0.912, 0.09341), (-0.4133, -0.8074, 0.1029), (-0.1162, 0.9192, 0.1036), (0.4222, 0.7913, 0.1173), (-0.9381, -0.6542, -0.5665), (-0.9424, -0.6785, 0.8086), (-0.6474, 0.9299, -0.5717), (-0.6696, 0.9539, 0.8063), (0.6468, -0.9312, -0.5752), (0.6515, -0.9438, 0.8188), (0.9343, 0.6587, -0.5803), (0.9384, 0.6635, 0.8087), (0.007058, -0.664, 0.8137), (0.4094, 0.8045, 1.203), (-0.9114, 0.1894, 1.191), (0.6465, -0.1627, 0.8416), (-0.3054, -0.8195, 1.027), (-0.08456, 0.6927, 0.6805), (-0.7217, 0.1765, 0.8076), (0.7244, -0.3075, 1.241), (-0.7463, 0.4028, -0.5718), (-0.8358, -0.1352, -0.5612), (-0.847, -0.1258, 0.8149), (-0.7537, 0.4031, 0.8107), (0.7519, -0.4087, -0.5614), (0.8309, 0.1369, -0.5773), (0.8367, 0.1361, 0.819), (0.7473, -0.4132, 0.8033), (0.2885, 0.2517, 1.126), (0.1894, -0.1632, 0.9725), (-0.2073, -0.2749, 1.028), (-0.1891, 0.1503, 0.9908), (0.4129, 0.7441, -0.5583), (-0.1239, 0.8375, -0.5657), (-0.1332, 0.838, 0.8123), (0.4014, 0.7349, 0.808), (-0.407, -0.7441, -0.5767), (0.1428, -0.8344, -0.5571), (0.1332, -0.8416, 0.807), (-0.4078, -0.7378, 0.8123), (-0.3683, 0.1102, 1.191), (0.1309, 0.01265, 1.053), (0.2141, -0.1205, 1.126), (-0.31, 0.03913, 0.9161), (0.3354, 0.2335, -0.5431), (-0.224, 0.3213, -0.5534), (0.2289, -0.3307, -0.568), (-0.3068, -0.217, -0.5508), (-0.9253, -0.6615, 0.1139), (-0.6454, 0.9331, 0.1138), (0.9272, 0.6587, 0.1045), (0.6439, -0.9387, 0.1157), (0.8326, 0.132, 0.1099), (0.7478, -0.4164, 0.111), (-0.8273, -0.1439, 0.1095), (-0.7365, 0.4176, 0.1189), (0.1387, -0.8431, 0.09391), (-0.4013, -0.7385, 0.1032), (-0.1291, 0.8504, 0.1039), (0.4096, 0.7225, 0.1171)], [], [(51, 19, 3, 45), (55, 31, 7, 46), (49, 23, 5, 47), (53, 35, 1, 44), (42, 20, 4, 33), (22, 7, 9, 24), (30, 3, 10, 36), (18, 1, 12, 26), (34, 5, 15, 38), (3, 19, 27, 13), (19, 18, 26, 27), (5, 23, 25, 8), (23, 22, 24, 25), (28, 6, 21, 40), (40, 21, 20, 42), (46, 7, 22, 48), (48, 22, 23, 49), (44, 1, 18, 50), (50, 18, 19, 51), (16, 41, 43, 17), (41, 40, 42, 43), (2, 29, 41, 16), (29, 28, 40, 41), (1, 35, 39, 14), (35, 34, 38, 39), (7, 31, 37, 11), (31, 30, 36, 37), (17, 43, 32, 0), (43, 42, 33, 32), (47, 5, 34, 52), (52, 34, 35, 53), (45, 3, 30, 54), (54, 30, 31, 55), (29, 54, 55, 28), (2, 45, 54, 29), (33, 52, 53, 32), (4, 47, 52, 33), (17, 50, 51, 16), (0, 44, 50, 17), (21, 48, 49, 20), (6, 46, 48, 21), (32, 53, 44, 0), (20, 49, 47, 4), (28, 55, 46, 6), (16, 51, 45, 2), (107, 101, 59, 75), (111, 102, 63, 87), (105, 103, 61, 79), (109, 100, 57, 91), (98, 89, 60, 76), (78, 80, 65, 63), (86, 92, 66, 59), (74, 82, 68, 57), (90, 94, 71, 61), (59, 69, 83, 75), (75, 83, 82, 74), (61, 64, 81, 79), (79, 81, 80, 78), (84, 96, 77, 62), (96, 98, 76, 77), (102, 104, 78, 63), (104, 105, 79, 78), (100, 106, 74, 57), (106, 107, 75, 74), (72, 73, 99, 97), (97, 99, 98, 96), (58, 72, 97, 85), (85, 97, 96, 84), (57, 70, 95, 91), (91, 95, 94, 90), (63, 67, 93, 87), (87, 93, 92, 86), (73, 56, 88, 99), (99, 88, 89, 98), (103, 108, 90, 61), (108, 109, 91, 90), (101, 110, 86, 59), (110, 111, 87, 86), (85, 84, 111, 110), (58, 85, 110, 101), (89, 88, 109, 108), (60, 89, 108, 103), (73, 72, 107, 106), (56, 73, 106, 100), (77, 76, 105, 104), (62, 77, 104, 102), (88, 56, 100, 109), (76, 60, 103, 105), (84, 62, 102, 111), (72, 58, 101, 107), (8, 25, 81, 64), (5, 8, 64, 61), (9, 7, 63, 65), (11, 37, 93, 67), (7, 11, 67, 63), (10, 3, 59, 66), (13, 27, 83, 69), (3, 13, 69, 59), (12, 1, 57, 68), (14, 39, 95, 70), (1, 14, 70, 57), (15, 5, 61, 71), (24, 9, 65, 80), (25, 24, 80, 81), (26, 12, 68, 82), (27, 26, 82, 83), (36, 10, 66, 92), (37, 36, 92, 93), (38, 15, 71, 94), (39, 38, 94, 95)])
_uv = me_box_5.uv_layers.new(name='UVMap')
_uv.uv.foreach_set('vector', [0.5409, 0.1667, 0.625, 0.1667, 0.625, 0.25, 0.5409, 0.25, 0.5409, 0.4167, 0.625, 0.4167, 0.625, 0.5, 0.5409, 0.5, 0.5409, 0.6667, 0.625, 0.6667, 0.625, 0.75, 0.5409, 0.75, 0.5409, 0.9167, 0.625, 0.9167, 0.625, 1.0, 0.5409, 1.0, 0.2917, 0.6667, 0.375, 0.6667, 0.375, 0.75, 0.2917, 0.75, 0.625, 0.5833, 0.625, 0.5, 0.625, 0.5, 0.625, 0.5833, 0.625, 0.3333, 0.625, 0.25, 0.625, 0.25, 0.625, 0.3333, 0.625, 0.08333, 0.625, 0.0, 0.625, 0.0, 0.625, 0.08333, 0.625, 0.8333, 0.625, 0.75, 0.625, 0.75, 0.625, 0.8333, 0.625, 0.25, 0.625, 0.1667, 0.625, 0.1667, 0.625, 0.25, 0.625, 0.1667, 0.625, 0.08333, 0.625, 0.08333, 0.625, 0.1667, 0.625, 0.75, 0.625, 0.6667, 0.625, 0.6667, 0.625, 0.75, 0.625, 0.6667, 0.625, 0.5833, 0.625, 0.5833, 0.625, 0.6667, 0.2917, 0.5, 0.375, 0.5, 0.375, 0.5833, 0.2917, 0.5833, 0.2917, 0.5833, 0.375, 0.5833, 0.375, 0.6667, 0.2917, 0.6667, 0.5409, 0.5, 0.625, 0.5, 0.625, 0.5833, 0.5409, 0.5833, 0.5409, 0.5833, 0.625, 0.5833, 0.625, 0.6667, 0.5409, 0.6667, 0.5409, 0.0, 0.625, 0.0, 0.625, 0.08333, 0.5409, 0.08333, 0.5409, 0.08333, 0.625, 0.08333, 0.625, 0.1667, 0.5409, 0.1667, 0.125, 0.5833, 0.2083, 0.5833, 0.2083, 0.6667, 0.125, 0.6667, 0.2083, 0.5833, 0.2917, 0.5833, 0.2917, 0.6667, 0.2083, 0.6667, 0.125, 0.5, 0.2083, 0.5, 0.2083, 0.5833, 0.125, 0.5833, 0.2083, 0.5, 0.2917, 0.5, 0.2917, 0.5833, 0.2083, 0.5833, 0.625, 1.0, 0.625, 0.9167, 0.625, 0.9167, 0.625, 1.0, 0.625, 0.9167, 0.625, 0.8333, 0.625, 0.8333, 0.625, 0.9167, 0.625, 0.5, 0.625, 0.4167, 0.625, 0.4167, 0.625, 0.5, 0.625, 0.4167, 0.625, 0.3333, 0.625, 0.3333, 0.625, 0.4167, 0.125, 0.6667, 0.2083, 0.6667, 0.2083, 0.75, 0.125, 0.75, 0.2083, 0.6667, 0.2917, 0.6667, 0.2917, 0.75, 0.2083, 0.75, 0.5409, 0.75, 0.625, 0.75, 0.625, 0.8333, 0.5409, 0.8333, 0.5409, 0.8333, 0.625, 0.8333, 0.625, 0.9167, 0.5409, 0.9167, 0.5409, 0.25, 0.625, 0.25, 0.625, 0.3333, 0.5409, 0.3333, 0.5409, 0.3333, 0.625, 0.3333, 0.625, 0.4167, 0.5409, 0.4167, 0.375, 0.3333, 0.5409, 0.3333, 0.5409, 0.4167, 0.375, 0.4167, 0.375, 0.25, 0.5409, 0.25, 0.5409, 0.3333, 0.375, 0.3333, 0.375, 0.8333, 0.5409, 0.8333, 0.5409, 0.9167, 0.375, 0.9167, 0.375, 0.75, 0.5409, 0.75, 0.5409, 0.8333, 0.375, 0.8333, 0.375, 0.08333, 0.5409, 0.08333, 0.5409, 0.1667, 0.375, 0.1667, 0.375, 0.0, 0.5409, 0.0, 0.5409, 0.08333, 0.375, 0.08333, 0.375, 0.5833, 0.5409, 0.5833, 0.5409, 0.6667, 0.375, 0.6667, 0.375, 0.5, 0.5409, 0.5, 0.5409, 0.5833, 0.375, 0.5833, 0.375, 0.9167, 0.5409, 0.9167, 0.5409, 1.0, 0.375, 1.0, 0.375, 0.6667, 0.5409, 0.6667, 0.5409, 0.75, 0.375, 0.75, 0.375, 0.4167, 0.5409, 0.4167, 0.5409, 0.5, 0.375, 0.5, 0.375, 0.1667, 0.5409, 0.1667, 0.5409, 0.25, 0.375, 0.25, 0.5409, 0.1667, 0.5409, 0.25, 0.625, 0.25, 0.625, 0.1667, 0.5409, 0.4167, 0.5409, 0.5, 0.625, 0.5, 0.625, 0.4167, 0.5409, 0.6667, 0.5409, 0.75, 0.625, 0.75, 0.625, 0.6667, 0.5409, 0.9167, 0.5409, 1.0, 0.625, 1.0, 0.625, 0.9167, 0.2917, 0.6667, 0.2917, 0.75, 0.375, 0.75, 0.375, 0.6667, 0.625, 0.5833, 0.625, 0.5833, 0.625, 0.5, 0.625, 0.5, 0.625, 0.3333, 0.625, 0.3333, 0.625, 0.25, 0.625, 0.25, 0.625, 0.08333, 0.625, 0.08333, 0.625, 0.0, 0.625, 0.0, 0.625, 0.8333, 0.625, 0.8333, 0.625, 0.75, 0.625, 0.75, 0.625, 0.25, 0.625, 0.25, 0.625, 0.1667, 0.625, 0.1667, 0.625, 0.1667, 0.625, 0.1667, 0.625, 0.08333, 0.625, 0.08333, 0.625, 0.75, 0.625, 0.75, 0.625, 0.6667, 0.625, 0.6667, 0.625, 0.6667, 0.625, 0.6667, 0.625, 0.5833, 0.625, 0.5833, 0.2917, 0.5, 0.2917, 0.5833, 0.375, 0.5833, 0.375, 0.5, 0.2917, 0.5833, 0.2917, 0.6667, 0.375, 0.6667, 0.375, 0.5833, 0.5409, 0.5, 0.5409, 0.5833, 0.625, 0.5833, 0.625, 0.5, 0.5409, 0.5833, 0.5409, 0.6667, 0.625, 0.6667, 0.625, 0.5833, 0.5409, 0.0, 0.5409, 0.08333, 0.625, 0.08333, 0.625, 0.0, 0.5409, 0.08333, 0.5409, 0.1667, 0.625, 0.1667, 0.625, 0.08333, 0.125, 0.5833, 0.125, 0.6667, 0.2083, 0.6667, 0.2083, 0.5833, 0.2083, 0.5833, 0.2083, 0.6667, 0.2917, 0.6667, 0.2917, 0.5833, 0.125, 0.5, 0.125, 0.5833, 0.2083, 0.5833, 0.2083, 0.5, 0.2083, 0.5, 0.2083, 0.5833, 0.2917, 0.5833, 0.2917, 0.5, 0.625, 1.0, 0.625, 1.0, 0.625, 0.9167, 0.625, 0.9167, 0.625, 0.9167, 0.625, 0.9167, 0.625, 0.8333, 0.625, 0.8333, 0.625, 0.5, 0.625, 0.5, 0.625, 0.4167, 0.625, 0.4167, 0.625, 0.4167, 0.625, 0.4167, 0.625, 0.3333, 0.625, 0.3333, 0.125, 0.6667, 0.125, 0.75, 0.2083, 0.75, 0.2083, 0.6667, 0.2083, 0.6667, 0.2083, 0.75, 0.2917, 0.75, 0.2917, 0.6667, 0.5409, 0.75, 0.5409, 0.8333, 0.625, 0.8333, 0.625, 0.75, 0.5409, 0.8333, 0.5409, 0.9167, 0.625, 0.9167, 0.625, 0.8333, 0.5409, 0.25, 0.5409, 0.3333, 0.625, 0.3333, 0.625, 0.25, 0.5409, 0.3333, 0.5409, 0.4167, 0.625, 0.4167, 0.625, 0.3333, 0.375, 0.3333, 0.375, 0.4167, 0.5409, 0.4167, 0.5409, 0.3333, 0.375, 0.25, 0.375, 0.3333, 0.5409, 0.3333, 0.5409, 0.25, 0.375, 0.8333, 0.375, 0.9167, 0.5409, 0.9167, 0.5409, 0.8333, 0.375, 0.75, 0.375, 0.8333, 0.5409, 0.8333, 0.5409, 0.75, 0.375, 0.08333, 0.375, 0.1667, 0.5409, 0.1667, 0.5409, 0.08333, 0.375, 0.0, 0.375, 0.08333, 0.5409, 0.08333, 0.5409, 0.0, 0.375, 0.5833, 0.375, 0.6667, 0.5409, 0.6667, 0.5409, 0.5833, 0.375, 0.5, 0.375, 0.5833, 0.5409, 0.5833, 0.5409, 0.5, 0.375, 0.9167, 0.375, 1.0, 0.5409, 1.0, 0.5409, 0.9167, 0.375, 0.6667, 0.375, 0.75, 0.5409, 0.75, 0.5409, 0.6667, 0.375, 0.4167, 0.375, 0.5, 0.5409, 0.5, 0.5409, 0.4167, 0.375, 0.1667, 0.375, 0.25, 0.5409, 0.25, 0.5409, 0.1667, 0.625, 0.75, 0.625, 0.6667, 0.625, 0.6667, 0.625, 0.75, 0.625, 0.75, 0.625, 0.75, 0.625, 0.75, 0.625, 0.75, 0.625, 0.5, 0.625, 0.5, 0.625, 0.5, 0.625, 0.5, 0.625, 0.5, 0.625, 0.4167, 0.625, 0.4167, 0.625, 0.5, 0.625, 0.5, 0.625, 0.5, 0.625, 0.5, 0.625, 0.5, 0.625, 0.25, 0.625, 0.25, 0.625, 0.25, 0.625, 0.25, 0.625, 0.25, 0.625, 0.1667, 0.625, 0.1667, 0.625, 0.25, 0.625, 0.25, 0.625, 0.25, 0.625, 0.25, 0.625, 0.25, 0.625, 0.0, 0.625, 0.0, 0.625, 0.0, 0.625, 0.0, 0.625, 1.0, 0.625, 0.9167, 0.625, 0.9167, 0.625, 1.0, 0.625, 1.0, 0.625, 1.0, 0.625, 1.0, 0.625, 1.0, 0.625, 0.75, 0.625, 0.75, 0.625, 0.75, 0.625, 0.75, 0.625, 0.5833, 0.625, 0.5, 0.625, 0.5, 0.625, 0.5833, 0.625, 0.6667, 0.625, 0.5833, 0.625, 0.5833, 0.625, 0.6667, 0.625, 0.08333, 0.625, 0.0, 0.625, 0.0, 0.625, 0.08333, 0.625, 0.1667, 0.625, 0.08333, 0.625, 0.08333, 0.625, 0.1667, 0.625, 0.3333, 0.625, 0.25, 0.625, 0.25, 0.625, 0.3333, 0.625, 0.4167, 0.625, 0.3333, 0.625, 0.3333, 0.625, 0.4167, 0.625, 0.8333, 0.625, 0.75, 0.625, 0.75, 0.625, 0.8333, 0.625, 0.9167, 0.625, 0.8333, 0.625, 0.8333, 0.625, 0.9167])
me_box_5.materials.append(mat_box)
me_box_5.update()
me_box_6 = bpy.data.meshes.new('box-6')
me_box_6.from_pydata([(1.143, 0.01157, -0.9302), (0.2066, -1.292, -0.9643), (-0.3464, 1.112, -0.8905), (-1.317, -0.1652, -0.9411), (1.144, -0.02847, 0.9201), (0.1977, -1.347, 0.876), (-0.3517, 1.075, 0.9544), (-1.302, -0.2317, 0.927), (0.01458, -1.212, 0.1095), (-1.579, -0.5653, 0.3103), (-0.8616, -1.042, -1.052), (-0.5561, -0.8471, 0.7205), (0.05407, -1.518, -0.2384), (-1.09, -0.2083, -0.2308), (-0.6045, -0.7227, -0.8432), (-0.6594, -1.307, 0.7946), (0.1678, 0.7465, -0.9152), (0.6434, 0.3825, -0.9186), (-0.3123, -0.9056, -0.977), (-0.7943, -0.5522, -0.9644), (0.6339, 0.336, 0.954), (0.1567, 0.7107, 0.9424), (-0.8, -0.6024, 0.9235), (-0.2986, -0.9563, 0.9185), (-1.027, -0.8683, 0.2722), (-0.5512, -1.014, 0.2261), (-0.4375, -1.16, -0.227), (-0.7943, -0.8477, -0.2712), (-0.3617, 1.081, 0.3327), (-0.3536, 1.102, -0.2639), (-1.31, -0.1861, -0.3079), (-1.301, -0.21, 0.2937), (1.159, 0.009155, -0.2959), (1.139, -0.02171, 0.3155), (0.2149, -1.313, 0.2618), (0.1964, -1.299, -0.3421), (-0.8758, -1.05, -0.4453), (-0.7725, -0.9578, 0.1235), (-0.6766, -1.126, 0.2101), (-0.6129, -0.8759, -0.3786), (0.14, 0.7184, 0.3372), (0.1577, 0.7372, -0.2829), (0.6645, 0.368, 0.3217), (0.6377, 0.3813, -0.279), (0.6896, -0.6338, -0.9413), (-0.8276, 0.4796, -0.9166), (-0.829, 0.4395, 0.9383), (0.6853, -0.6857, 0.9093), (-0.317, 0.05634, 0.9496), (0.1744, -0.3062, 0.9537), (0.1841, -0.2568, -0.9472), (-0.3258, 0.105, -0.9474), (0.7115, -0.6577, 0.2942), (0.6984, -0.6439, -0.3089), (-0.8473, 0.4889, -0.2896), (-0.8288, 0.4394, 0.3158), (1.087, 0.001701, -0.8895), (0.2129, -1.234, -0.9244), (-0.3384, 1.054, -0.8518), (-1.253, -0.1552, -0.9142), (1.087, -0.03659, 0.8803), (0.1895, -1.281, 0.8518), (-0.3433, 1.019, 0.9134), (-1.252, -0.2105, 0.8823), (0.04754, -1.15, 0.1038), (-1.547, -0.5141, 0.2741), (-0.7994, -1.01, -1.051), (-0.5079, -0.7978, 0.7083), (0.09295, -1.465, -0.2143), (-1.035, -0.1649, -0.2301), (-0.5674, -0.6641, -0.8336), (-0.6511, -1.239, 0.8069), (0.1381, 0.7051, -0.8671), (0.614, 0.3415, -0.8701), (-0.2885, -0.8745, -0.919), (-0.7617, -0.5222, -0.9103), (0.6048, 0.2981, 0.9029), (0.1273, 0.6705, 0.8932), (-0.7817, -0.5687, 0.8649), (-0.279, -0.9165, 0.8644), (-0.9971, -0.813, 0.2417), (-0.5203, -0.9528, 0.2101), (-0.3978, -1.107, -0.2035), (-0.7471, -0.7981, -0.2568), (-0.3508, 1.011, 0.3311), (-0.3436, 1.033, -0.2666), (-1.24, -0.1897, -0.3114), (-1.231, -0.208, 0.2862), (1.09, -0.002677, -0.2961), (1.07, -0.03228, 0.315), (0.1898, -1.248, 0.271), (0.1798, -1.232, -0.3334), (-0.8149, -1.015, -0.4482), (-0.718, -0.915, 0.1136), (-0.6606, -1.06, 0.2241), (-0.582, -0.8143, -0.3664), (0.09887, 0.6618, 0.3362), (0.1163, 0.6807, -0.2849), (0.6233, 0.3114, 0.3202), (0.5966, 0.3247, -0.2804), (0.6487, -0.6058, -0.8919), (-0.7883, 0.4481, -0.8679), (-0.7884, 0.4109, 0.889), (0.6444, -0.6549, 0.8615), (-0.3163, 0.05743, 0.8796), (0.1741, -0.3041, 0.8837), (0.1833, -0.2587, -0.8773), (-0.3262, 0.1025, -0.8775), (0.6548, -0.6168, 0.2956), (0.6418, -0.6028, -0.308), (-0.7911, 0.4473, -0.2914), (-0.7722, 0.3982, 0.3143)], [], [(51, 19, 3, 45), (55, 31, 7, 46), (49, 23, 5, 47), (53, 35, 1, 44), (42, 20, 4, 33), (22, 7, 9, 24), (30, 3, 10, 36), (18, 1, 12, 26), (34, 5, 15, 38), (3, 19, 27, 13), (19, 18, 26, 27), (5, 23, 25, 8), (23, 22, 24, 25), (28, 6, 21, 40), (40, 21, 20, 42), (46, 7, 22, 48), (48, 22, 23, 49), (44, 1, 18, 50), (50, 18, 19, 51), (16, 41, 43, 17), (41, 40, 42, 43), (2, 29, 41, 16), (29, 28, 40, 41), (1, 35, 39, 14), (35, 34, 38, 39), (7, 31, 37, 11), (31, 30, 36, 37), (17, 43, 32, 0), (43, 42, 33, 32), (47, 5, 34, 52), (52, 34, 35, 53), (45, 3, 30, 54), (54, 30, 31, 55), (29, 54, 55, 28), (2, 45, 54, 29), (33, 52, 53, 32), (4, 47, 52, 33), (17, 50, 51, 16), (0, 44, 50, 17), (21, 48, 49, 20), (6, 46, 48, 21), (32, 53, 44, 0), (20, 49, 47, 4), (28, 55, 46, 6), (16, 51, 45, 2), (107, 101, 59, 75), (111, 102, 63, 87), (105, 103, 61, 79), (109, 100, 57, 91), (98, 89, 60, 76), (78, 80, 65, 63), (86, 92, 66, 59), (74, 82, 68, 57), (90, 94, 71, 61), (59, 69, 83, 75), (75, 83, 82, 74), (61, 64, 81, 79), (79, 81, 80, 78), (84, 96, 77, 62), (96, 98, 76, 77), (102, 104, 78, 63), (104, 105, 79, 78), (100, 106, 74, 57), (106, 107, 75, 74), (72, 73, 99, 97), (97, 99, 98, 96), (58, 72, 97, 85), (85, 97, 96, 84), (57, 70, 95, 91), (91, 95, 94, 90), (63, 67, 93, 87), (87, 93, 92, 86), (73, 56, 88, 99), (99, 88, 89, 98), (103, 108, 90, 61), (108, 109, 91, 90), (101, 110, 86, 59), (110, 111, 87, 86), (85, 84, 111, 110), (58, 85, 110, 101), (89, 88, 109, 108), (60, 89, 108, 103), (73, 72, 107, 106), (56, 73, 106, 100), (77, 76, 105, 104), (62, 77, 104, 102), (88, 56, 100, 109), (76, 60, 103, 105), (84, 62, 102, 111), (72, 58, 101, 107), (8, 25, 81, 64), (5, 8, 64, 61), (9, 7, 63, 65), (11, 37, 93, 67), (7, 11, 67, 63), (10, 3, 59, 66), (13, 27, 83, 69), (3, 13, 69, 59), (12, 1, 57, 68), (14, 39, 95, 70), (1, 14, 70, 57), (15, 5, 61, 71), (24, 9, 65, 80), (25, 24, 80, 81), (26, 12, 68, 82), (27, 26, 82, 83), (36, 10, 66, 92), (37, 36, 92, 93), (38, 15, 71, 94), (39, 38, 94, 95)])
_uv = me_box_6.uv_layers.new(name='UVMap')
_uv.uv.foreach_set('vector', [0.5409, 0.1667, 0.625, 0.1667, 0.625, 0.25, 0.5409, 0.25, 0.5409, 0.4167, 0.625, 0.4167, 0.625, 0.5, 0.5409, 0.5, 0.5409, 0.6667, 0.625, 0.6667, 0.625, 0.75, 0.5409, 0.75, 0.5409, 0.9167, 0.625, 0.9167, 0.625, 1.0, 0.5409, 1.0, 0.2917, 0.6667, 0.375, 0.6667, 0.375, 0.75, 0.2917, 0.75, 0.625, 0.5833, 0.625, 0.5, 0.625, 0.5, 0.625, 0.5833, 0.625, 0.3333, 0.625, 0.25, 0.625, 0.25, 0.625, 0.3333, 0.625, 0.08333, 0.625, 0.0, 0.625, 0.0, 0.625, 0.08333, 0.625, 0.8333, 0.625, 0.75, 0.625, 0.75, 0.625, 0.8333, 0.625, 0.25, 0.625, 0.1667, 0.625, 0.1667, 0.625, 0.25, 0.625, 0.1667, 0.625, 0.08333, 0.625, 0.08333, 0.625, 0.1667, 0.625, 0.75, 0.625, 0.6667, 0.625, 0.6667, 0.625, 0.75, 0.625, 0.6667, 0.625, 0.5833, 0.625, 0.5833, 0.625, 0.6667, 0.2917, 0.5, 0.375, 0.5, 0.375, 0.5833, 0.2917, 0.5833, 0.2917, 0.5833, 0.375, 0.5833, 0.375, 0.6667, 0.2917, 0.6667, 0.5409, 0.5, 0.625, 0.5, 0.625, 0.5833, 0.5409, 0.5833, 0.5409, 0.5833, 0.625, 0.5833, 0.625, 0.6667, 0.5409, 0.6667, 0.5409, 0.0, 0.625, 0.0, 0.625, 0.08333, 0.5409, 0.08333, 0.5409, 0.08333, 0.625, 0.08333, 0.625, 0.1667, 0.5409, 0.1667, 0.125, 0.5833, 0.2083, 0.5833, 0.2083, 0.6667, 0.125, 0.6667, 0.2083, 0.5833, 0.2917, 0.5833, 0.2917, 0.6667, 0.2083, 0.6667, 0.125, 0.5, 0.2083, 0.5, 0.2083, 0.5833, 0.125, 0.5833, 0.2083, 0.5, 0.2917, 0.5, 0.2917, 0.5833, 0.2083, 0.5833, 0.625, 1.0, 0.625, 0.9167, 0.625, 0.9167, 0.625, 1.0, 0.625, 0.9167, 0.625, 0.8333, 0.625, 0.8333, 0.625, 0.9167, 0.625, 0.5, 0.625, 0.4167, 0.625, 0.4167, 0.625, 0.5, 0.625, 0.4167, 0.625, 0.3333, 0.625, 0.3333, 0.625, 0.4167, 0.125, 0.6667, 0.2083, 0.6667, 0.2083, 0.75, 0.125, 0.75, 0.2083, 0.6667, 0.2917, 0.6667, 0.2917, 0.75, 0.2083, 0.75, 0.5409, 0.75, 0.625, 0.75, 0.625, 0.8333, 0.5409, 0.8333, 0.5409, 0.8333, 0.625, 0.8333, 0.625, 0.9167, 0.5409, 0.9167, 0.5409, 0.25, 0.625, 0.25, 0.625, 0.3333, 0.5409, 0.3333, 0.5409, 0.3333, 0.625, 0.3333, 0.625, 0.4167, 0.5409, 0.4167, 0.375, 0.3333, 0.5409, 0.3333, 0.5409, 0.4167, 0.375, 0.4167, 0.375, 0.25, 0.5409, 0.25, 0.5409, 0.3333, 0.375, 0.3333, 0.375, 0.8333, 0.5409, 0.8333, 0.5409, 0.9167, 0.375, 0.9167, 0.375, 0.75, 0.5409, 0.75, 0.5409, 0.8333, 0.375, 0.8333, 0.375, 0.08333, 0.5409, 0.08333, 0.5409, 0.1667, 0.375, 0.1667, 0.375, 0.0, 0.5409, 0.0, 0.5409, 0.08333, 0.375, 0.08333, 0.375, 0.5833, 0.5409, 0.5833, 0.5409, 0.6667, 0.375, 0.6667, 0.375, 0.5, 0.5409, 0.5, 0.5409, 0.5833, 0.375, 0.5833, 0.375, 0.9167, 0.5409, 0.9167, 0.5409, 1.0, 0.375, 1.0, 0.375, 0.6667, 0.5409, 0.6667, 0.5409, 0.75, 0.375, 0.75, 0.375, 0.4167, 0.5409, 0.4167, 0.5409, 0.5, 0.375, 0.5, 0.375, 0.1667, 0.5409, 0.1667, 0.5409, 0.25, 0.375, 0.25, 0.5409, 0.1667, 0.5409, 0.25, 0.625, 0.25, 0.625, 0.1667, 0.5409, 0.4167, 0.5409, 0.5, 0.625, 0.5, 0.625, 0.4167, 0.5409, 0.6667, 0.5409, 0.75, 0.625, 0.75, 0.625, 0.6667, 0.5409, 0.9167, 0.5409, 1.0, 0.625, 1.0, 0.625, 0.9167, 0.2917, 0.6667, 0.2917, 0.75, 0.375, 0.75, 0.375, 0.6667, 0.625, 0.5833, 0.625, 0.5833, 0.625, 0.5, 0.625, 0.5, 0.625, 0.3333, 0.625, 0.3333, 0.625, 0.25, 0.625, 0.25, 0.625, 0.08333, 0.625, 0.08333, 0.625, 0.0, 0.625, 0.0, 0.625, 0.8333, 0.625, 0.8333, 0.625, 0.75, 0.625, 0.75, 0.625, 0.25, 0.625, 0.25, 0.625, 0.1667, 0.625, 0.1667, 0.625, 0.1667, 0.625, 0.1667, 0.625, 0.08333, 0.625, 0.08333, 0.625, 0.75, 0.625, 0.75, 0.625, 0.6667, 0.625, 0.6667, 0.625, 0.6667, 0.625, 0.6667, 0.625, 0.5833, 0.625, 0.5833, 0.2917, 0.5, 0.2917, 0.5833, 0.375, 0.5833, 0.375, 0.5, 0.2917, 0.5833, 0.2917, 0.6667, 0.375, 0.6667, 0.375, 0.5833, 0.5409, 0.5, 0.5409, 0.5833, 0.625, 0.5833, 0.625, 0.5, 0.5409, 0.5833, 0.5409, 0.6667, 0.625, 0.6667, 0.625, 0.5833, 0.5409, 0.0, 0.5409, 0.08333, 0.625, 0.08333, 0.625, 0.0, 0.5409, 0.08333, 0.5409, 0.1667, 0.625, 0.1667, 0.625, 0.08333, 0.125, 0.5833, 0.125, 0.6667, 0.2083, 0.6667, 0.2083, 0.5833, 0.2083, 0.5833, 0.2083, 0.6667, 0.2917, 0.6667, 0.2917, 0.5833, 0.125, 0.5, 0.125, 0.5833, 0.2083, 0.5833, 0.2083, 0.5, 0.2083, 0.5, 0.2083, 0.5833, 0.2917, 0.5833, 0.2917, 0.5, 0.625, 1.0, 0.625, 1.0, 0.625, 0.9167, 0.625, 0.9167, 0.625, 0.9167, 0.625, 0.9167, 0.625, 0.8333, 0.625, 0.8333, 0.625, 0.5, 0.625, 0.5, 0.625, 0.4167, 0.625, 0.4167, 0.625, 0.4167, 0.625, 0.4167, 0.625, 0.3333, 0.625, 0.3333, 0.125, 0.6667, 0.125, 0.75, 0.2083, 0.75, 0.2083, 0.6667, 0.2083, 0.6667, 0.2083, 0.75, 0.2917, 0.75, 0.2917, 0.6667, 0.5409, 0.75, 0.5409, 0.8333, 0.625, 0.8333, 0.625, 0.75, 0.5409, 0.8333, 0.5409, 0.9167, 0.625, 0.9167, 0.625, 0.8333, 0.5409, 0.25, 0.5409, 0.3333, 0.625, 0.3333, 0.625, 0.25, 0.5409, 0.3333, 0.5409, 0.4167, 0.625, 0.4167, 0.625, 0.3333, 0.375, 0.3333, 0.375, 0.4167, 0.5409, 0.4167, 0.5409, 0.3333, 0.375, 0.25, 0.375, 0.3333, 0.5409, 0.3333, 0.5409, 0.25, 0.375, 0.8333, 0.375, 0.9167, 0.5409, 0.9167, 0.5409, 0.8333, 0.375, 0.75, 0.375, 0.8333, 0.5409, 0.8333, 0.5409, 0.75, 0.375, 0.08333, 0.375, 0.1667, 0.5409, 0.1667, 0.5409, 0.08333, 0.375, 0.0, 0.375, 0.08333, 0.5409, 0.08333, 0.5409, 0.0, 0.375, 0.5833, 0.375, 0.6667, 0.5409, 0.6667, 0.5409, 0.5833, 0.375, 0.5, 0.375, 0.5833, 0.5409, 0.5833, 0.5409, 0.5, 0.375, 0.9167, 0.375, 1.0, 0.5409, 1.0, 0.5409, 0.9167, 0.375, 0.6667, 0.375, 0.75, 0.5409, 0.75, 0.5409, 0.6667, 0.375, 0.4167, 0.375, 0.5, 0.5409, 0.5, 0.5409, 0.4167, 0.375, 0.1667, 0.375, 0.25, 0.5409, 0.25, 0.5409, 0.1667, 0.625, 0.75, 0.625, 0.6667, 0.625, 0.6667, 0.625, 0.75, 0.625, 0.75, 0.625, 0.75, 0.625, 0.75, 0.625, 0.75, 0.625, 0.5, 0.625, 0.5, 0.625, 0.5, 0.625, 0.5, 0.625, 0.5, 0.625, 0.4167, 0.625, 0.4167, 0.625, 0.5, 0.625, 0.5, 0.625, 0.5, 0.625, 0.5, 0.625, 0.5, 0.625, 0.25, 0.625, 0.25, 0.625, 0.25, 0.625, 0.25, 0.625, 0.25, 0.625, 0.1667, 0.625, 0.1667, 0.625, 0.25, 0.625, 0.25, 0.625, 0.25, 0.625, 0.25, 0.625, 0.25, 0.625, 0.0, 0.625, 0.0, 0.625, 0.0, 0.625, 0.0, 0.625, 1.0, 0.625, 0.9167, 0.625, 0.9167, 0.625, 1.0, 0.625, 1.0, 0.625, 1.0, 0.625, 1.0, 0.625, 1.0, 0.625, 0.75, 0.625, 0.75, 0.625, 0.75, 0.625, 0.75, 0.625, 0.5833, 0.625, 0.5, 0.625, 0.5, 0.625, 0.5833, 0.625, 0.6667, 0.625, 0.5833, 0.625, 0.5833, 0.625, 0.6667, 0.625, 0.08333, 0.625, 0.0, 0.625, 0.0, 0.625, 0.08333, 0.625, 0.1667, 0.625, 0.08333, 0.625, 0.08333, 0.625, 0.1667, 0.625, 0.3333, 0.625, 0.25, 0.625, 0.25, 0.625, 0.3333, 0.625, 0.4167, 0.625, 0.3333, 0.625, 0.3333, 0.625, 0.4167, 0.625, 0.8333, 0.625, 0.75, 0.625, 0.75, 0.625, 0.8333, 0.625, 0.9167, 0.625, 0.8333, 0.625, 0.8333, 0.625, 0.9167])
me_box_6.materials.append(mat_box)
me_box_6.update()

# ---- objects
ob_box_0 = bpy.data.objects.new('box-0', me_box_0)
ob_box_1 = bpy.data.objects.new('box-1', me_box_1)
ob_box_2 = bpy.data.objects.new('box-2', me_box_2)
ob_box_3 = bpy.data.objects.new('box-3', me_box_3)
ob_box_4 = bpy.data.objects.new('box-4', me_box_4)
ob_box_5 = bpy.data.objects.new('box-5', me_box_5)
ob_box_6 = bpy.data.objects.new('box-6', me_box_6)

# ---- transforms, parenting, visibility, modifiers, constraints
ob_box_0.location = (0.0, 0.0, 0.0)
ob_box_1.location = (0.0, 0.0, 0.0)
ob_box_2.location = (0.0, 0.0, 0.0)
ob_box_3.location = (0.0, 0.0, 0.0)
ob_box_4.location = (0.0, 0.0, 0.0)
ob_box_5.location = (0.0, 0.0, 0.0)
ob_box_6.location = (0.0, 0.0, 0.0)

# ---- collection membership
col_boxes.objects.link(ob_box_0)
col_boxes.objects.link(ob_box_1)
col_boxes.objects.link(ob_box_2)
col_boxes.objects.link(ob_box_3)
col_boxes.objects.link(ob_box_4)
col_boxes.objects.link(ob_box_5)
col_boxes.objects.link(ob_box_6)

# ---- scene / render settings (as saved in the file)
scene.frame_start = 1; scene.frame_end = 200; scene.frame_set(43)
scene.render.engine = 'BLENDER_EEVEE_NEXT'
scene.render.image_settings.file_format = 'FFMPEG'
scene.render.image_settings.color_mode = 'RGB'
scene.eevee.taa_render_samples = 32
scene.eevee.fast_gi_method = 'AMBIENT_OCCLUSION_ONLY'
scene.eevee.use_raytracing = True
bpy.context.view_layer.update()

# ---- added for rendering (the .blend has no active camera and no usable light): camera, sun
cam_auto = bpy.data.cameras.new('AutoCamera')
cam_auto.lens = 50.0
cam_auto.sensor_width = 36.0
cam_auto.clip_end = 1000.0
ob_auto_camera = bpy.data.objects.new('AutoCamera', cam_auto)
scene.collection.objects.link(ob_auto_camera)
ob_auto_camera.location = (5.57551, -6.73305, 4.62034)
ob_auto_camera.rotation_euler = (1.09748, -7.21219e-08, 0.694738)
scene.camera = ob_auto_camera
light_auto_sun = bpy.data.lights.new('AutoSun', 'SUN')
light_auto_sun.energy = 3.0
light_auto_sun.angle = 0.0523599
ob_auto_sun = bpy.data.objects.new('AutoSun', light_auto_sun)
scene.collection.objects.link(ob_auto_sun)
ob_auto_sun.rotation_euler = (0.872665, 0.174533, 0.523599)
bpy.context.view_layer.update()
